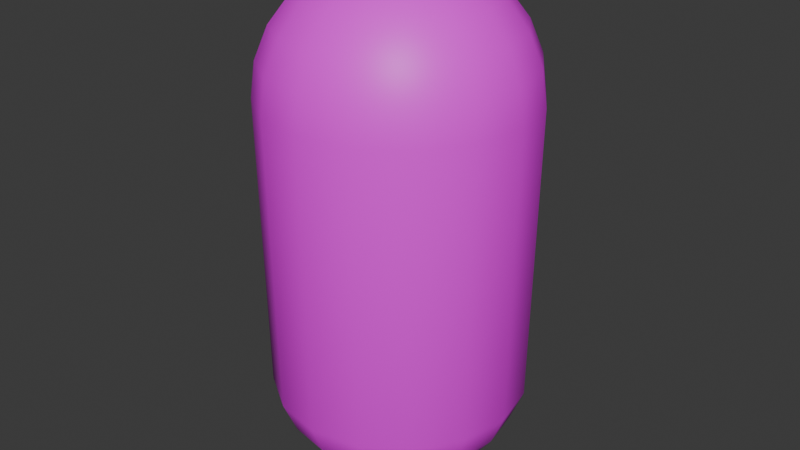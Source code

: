# Source: hw10_durg.blend  (saved by Blender 4.4.32; exported with 4.5.12 LTS)
import bpy
from mathutils import Matrix  # noqa: F401  (used for matrix-valued properties, if any)

bpy.ops.wm.read_factory_settings(use_empty=True)
scene = bpy.context.scene
scene.name = 'Scene'

# ---- collections
col_collection = bpy.data.collections.new('Collection'); scene.collection.children.link(col_collection)

# ---- images (referenced by path relative to the original .blend; pixels are not part of the script)
import os
ASSET_DIR = os.environ.get("B2B_ASSET_DIR", "")  # directory of the original .blend (textures are referenced by path, not embedded)
HERE = os.path.dirname(os.path.abspath(__file__))  # packed textures are extracted next to this script under _unpacked/

def load_image(name, relpath, width, height, colorspace="sRGB"):
    """Load a texture the original file referenced (path relative to the .blend, or extracted next to this script)."""
    p = next((c for c in (os.path.join(HERE, relpath), os.path.join(ASSET_DIR, relpath)) if relpath and os.path.exists(c)), "")
    if p:
        img = bpy.data.images.load(p, check_existing=True)
        img.name = name
    else:  # same state as the original file: an image datablock whose file is absent (Cycles renders it pink)
        img = bpy.data.images.new(name, width, height)
        img.source = "FILE"
        img.filepath = "//" + (relpath or name)
    img.colorspace_settings.name = colorspace
    return img
img_skin1 = load_image('skin1', 'skin1.png', 1024, 1024, 'sRGB')

# ---- materials (node trees are filled in below, after node groups)
mat_skin1 = bpy.data.materials.new('skin1')
mat_material_001 = bpy.data.materials.new('Material.001')
mat_material_001.diffuse_color = (0.5568, 0.4796, 0.07687, 1.0)

# ---- material node trees
mat_skin1.use_nodes = True; mat_skin1.node_tree.nodes.clear()
_N = mat_skin1.node_tree.nodes; _L = mat_skin1.node_tree.links
n0 = _N.new('ShaderNodeBsdfPrincipled'); n0.name = 'Principled BSDF'; n0.location = (10, 300)
n1 = _N.new('ShaderNodeOutputMaterial'); n1.name = 'Material Output'; n1.location = (300, 300)
n2 = _N.new('ShaderNodeTexImage'); n2.name = 'Image Texture'; n2.location = (-440, 210)
n2.label = 'BASE COLOR'
n2.image = img_skin1
_L.new(n0.outputs[0], n1.inputs[0])
_L.new(n2.outputs[0], n0.inputs[0])
n1.is_active_output = True
mat_material_001.use_nodes = True; mat_material_001.node_tree.nodes.clear()
_N = mat_material_001.node_tree.nodes; _L = mat_material_001.node_tree.links
n0 = _N.new('ShaderNodeBsdfPrincipled'); n0.name = 'Principled BSDF'; n0.location = (10, 300)
n0.inputs[0].default_value = (0.5568, 0.4796, 0.07687, 1.0)
n0.inputs[2].default_value = 0.0
n1 = _N.new('ShaderNodeOutputMaterial'); n1.name = 'Material Output'; n1.location = (300, 300)
_L.new(n0.outputs[0], n1.inputs[0])
n1.is_active_output = True

# ---- world
world_world = bpy.data.worlds.new('World'); scene.world = world_world
world_world.use_nodes = True; world_world.node_tree.nodes.clear()
_N = world_world.node_tree.nodes; _L = world_world.node_tree.links
n0 = _N.new('ShaderNodeOutputWorld'); n0.name = 'World Output'; n0.location = (300, 300)
n1 = _N.new('ShaderNodeBackground'); n1.name = 'Background'; n1.location = (10, 300)
n1.inputs[0].default_value = (0.05088, 0.05088, 0.05088, 1.0)
_L.new(n1.outputs[0], n0.inputs[0])
n0.is_active_output = True
world_world.color = (0.05088, 0.05088, 0.05088)
world_world.sun_shadow_jitter_overblur = 0.0

# ---- meshes
me_sphere = bpy.data.meshes.new('Sphere')
me_sphere.from_pydata([(-1.969e-08, 0.11, 0.7972), (-1.969e-08, 0.2125, 0.7548), (-1.969e-08, 0.368, 0.5992), (-1.969e-08, 0.4105, 0.4968), (-1.969e-08, 0.425, 0.3868), (-1.969e-08, 0.4105, -0.5732), (-1.969e-08, 0.368, -0.6756), (-1.969e-08, 0.2125, -0.8312), (-1.969e-08, 0.11, -0.8736), (0.04209, 0.1016, 0.7972), (0.08131, 0.1963, 0.7548), (0.115, 0.2776, 0.6873), (0.1408, 0.34, 0.5992), (0.1571, 0.3792, 0.4968), (0.1626, 0.3926, 0.3868), (0.1571, 0.3792, -0.5732), (0.1408, 0.34, -0.6756), (0.115, 0.2776, -0.7637), (0.08131, 0.1963, -0.8312), (0.04209, 0.1016, -0.8736), (-1.969e-08, -3.017e-08, 0.8117), (-1.969e-08, -3.017e-08, 0.8117), (-1.969e-08, -3.017e-08, 0.8117), (-1.969e-08, -3.017e-08, 0.8117), (-1.969e-08, -3.017e-08, 0.8117), (-1.969e-08, -3.017e-08, 0.8117), (-1.969e-08, -3.017e-08, 0.8117), (-1.969e-08, -3.017e-08, 0.8117), (-1.969e-08, -3.017e-08, 0.8117), (-1.969e-08, -3.017e-08, 0.8117), (-1.969e-08, -3.017e-08, 0.8117), (-1.969e-08, -3.017e-08, 0.8117), (-1.969e-08, -3.017e-08, 0.8117), (-1.969e-08, -3.017e-08, 0.8117), (-1.969e-08, -3.017e-08, 0.8117), (-1.969e-08, -3.017e-08, 0.8117), (0.07777, 0.07777, 0.7972), (0.1502, 0.1502, 0.7548), (0.2125, 0.2125, 0.6873), (0.2602, 0.2602, 0.5992), (0.2903, 0.2903, 0.4968), (0.3005, 0.3005, 0.3868), (0.2903, 0.2903, -0.5732), (0.2602, 0.2602, -0.6756), (0.2125, 0.2125, -0.7637), (0.1502, 0.1502, -0.8312), (0.07777, 0.07777, -0.8736), (0.1016, 0.04209, 0.7972), (0.1963, 0.08131, 0.7548), (0.2776, 0.115, 0.6873), (0.34, 0.1408, 0.5992), (0.3792, 0.1571, 0.4968), (0.3926, 0.1626, 0.3868), (0.3792, 0.1571, -0.5732), (0.34, 0.1408, -0.6756), (0.2776, 0.115, -0.7637), (0.1963, 0.08131, -0.8312), (0.1016, 0.04209, -0.8736), (0.11, -4.6e-08, 0.7972), (0.2125, -6.183e-08, 0.7548), (0.3005, -6.816e-08, 0.6873), (0.368, -8.083e-08, 0.5992), (0.4105, -9.349e-08, 0.4968), (0.425, -9.349e-08, 0.3868), (0.4105, -9.349e-08, -0.5732), (0.368, -8.083e-08, -0.6756), (0.3005, -6.816e-08, -0.7637), (0.2125, -6.183e-08, -0.8312), (0.11, -4.6e-08, -0.8736), (0.1016, -0.04209, 0.7972), (0.1963, -0.08131, 0.7548), (0.2776, -0.115, 0.6873), (0.34, -0.1408, 0.5992), (0.3792, -0.1571, 0.4968), (0.3926, -0.1626, 0.3868), (0.3792, -0.1571, -0.5732), (0.34, -0.1408, -0.6756), (0.2776, -0.115, -0.7637), (0.1963, -0.08131, -0.8312), (0.1016, -0.04209, -0.8736), (0.07777, -0.07777, 0.7972), (0.1502, -0.1502, 0.7548), (0.2125, -0.2125, 0.6873), (0.2602, -0.2602, 0.5992), (0.2903, -0.2903, 0.4968), (0.3005, -0.3005, 0.3868), (0.2903, -0.2903, -0.5732), (0.2602, -0.2602, -0.6756), (0.2125, -0.2125, -0.7637), (0.1502, -0.1502, -0.8312), (0.07777, -0.07777, -0.8736), (0.04209, -0.1016, 0.7972), (0.08131, -0.1963, 0.7548), (0.115, -0.2776, 0.6873), (0.1408, -0.34, 0.5992), (0.1571, -0.3792, 0.4968), (0.1626, -0.3926, 0.3868), (0.1571, -0.3792, -0.5732), (0.1408, -0.34, -0.6756), (0.115, -0.2776, -0.7637), (0.08131, -0.1963, -0.8312), (0.04209, -0.1016, -0.8736), (-4.819e-08, -0.11, 0.7972), (-9.568e-08, -0.2125, 0.7548), (-1.147e-07, -0.3005, 0.6873), (-1.21e-07, -0.368, 0.5992), (-1.083e-07, -0.4105, 0.4968), (-1.717e-07, -0.425, 0.3868), (-1.083e-07, -0.4105, -0.5732), (-1.21e-07, -0.368, -0.6756), (-1.147e-07, -0.3005, -0.7637), (-9.568e-08, -0.2125, -0.8312), (-4.819e-08, -0.11, -0.8736), (-0.04209, -0.1016, 0.7972), (-0.08131, -0.1963, 0.7548), (-0.115, -0.2776, 0.6873), (-0.1408, -0.34, 0.5992), (-0.1571, -0.3792, 0.4968), (-0.1626, -0.3926, 0.3868), (-0.1571, -0.3792, -0.5732), (-0.1408, -0.34, -0.6756), (-0.115, -0.2776, -0.7637), (-0.08131, -0.1963, -0.8312), (-0.04209, -0.1016, -0.8736), (-1.969e-08, -3.017e-08, -0.8881), (-1.969e-08, -3.017e-08, -0.8881), (-1.969e-08, -3.017e-08, -0.8881), (-1.969e-08, -3.017e-08, -0.8881), (-1.969e-08, -3.017e-08, -0.8881), (-1.969e-08, -3.017e-08, -0.8881), (-1.969e-08, -3.017e-08, -0.8881), (-1.969e-08, -3.017e-08, -0.8881), (-1.969e-08, -3.017e-08, -0.8881), (-1.969e-08, -3.017e-08, -0.8881), (-1.969e-08, -3.017e-08, -0.8881), (-1.969e-08, -3.017e-08, -0.8881), (-1.969e-08, -3.017e-08, -0.8881), (-1.969e-08, -3.017e-08, -0.8881), (-1.969e-08, -3.017e-08, -0.8881), (-1.969e-08, -3.017e-08, -0.8881), (-0.07777, -0.07777, 0.7972), (-0.1502, -0.1502, 0.7548), (-0.2125, -0.2125, 0.6873), (-0.2602, -0.2602, 0.5992), (-0.2903, -0.2903, 0.4968), (-0.3005, -0.3005, 0.3868), (-0.2903, -0.2903, -0.5732), (-0.2602, -0.2602, -0.6756), (-0.2125, -0.2125, -0.7637), (-0.1502, -0.1502, -0.8312), (-0.07777, -0.07777, -0.8736), (-0.1016, -0.04209, 0.7972), (-0.1963, -0.08131, 0.7548), (-0.2776, -0.115, 0.6873), (-0.34, -0.1408, 0.5992), (-0.3792, -0.1571, 0.4968), (-0.3926, -0.1626, 0.3868), (-0.3792, -0.1571, -0.5732), (-0.34, -0.1408, -0.6756), (-0.2776, -0.115, -0.7637), (-0.1963, -0.08131, -0.8312), (-0.1016, -0.04209, -0.8736), (-0.11, 1.099e-08, 0.7972), (-0.11, 1.099e-08, 0.7972), (-0.2125, 7.748e-08, 0.7548), (-0.2125, 7.748e-08, 0.7548), (-0.3005, 1.091e-07, 0.6873), (-0.3005, 1.091e-07, 0.6873), (-0.368, 8.382e-08, 0.5992), (-0.368, 8.382e-08, 0.5992), (-0.4105, 1.091e-07, 0.4968), (-0.4105, 1.091e-07, 0.4968), (-0.425, 1.851e-07, 0.3868), (-0.425, 1.851e-07, 0.3868), (-0.4105, 1.091e-07, -0.5732), (-0.4105, 1.091e-07, -0.5732), (-0.368, 8.382e-08, -0.6756), (-0.368, 8.382e-08, -0.6756), (-0.3005, 1.091e-07, -0.7637), (-0.3005, 1.091e-07, -0.7637), (-0.2125, 7.748e-08, -0.8312), (-0.2125, 7.748e-08, -0.8312), (-0.11, 1.099e-08, -0.8736), (-0.11, 1.099e-08, -0.8736), (-0.1016, 0.04209, 0.7972), (-0.1963, 0.08131, 0.7548), (-0.2776, 0.115, 0.6873), (-0.34, 0.1408, 0.5992), (-0.3792, 0.1571, 0.4968), (-0.3926, 0.1626, 0.3868), (-0.3792, 0.1571, -0.5732), (-0.34, 0.1408, -0.6756), (-0.2776, 0.115, -0.7637), (-0.1963, 0.08131, -0.8312), (-0.1016, 0.04209, -0.8736), (-0.07777, 0.07777, 0.7972), (-0.1502, 0.1502, 0.7548), (-0.2125, 0.2125, 0.6873), (-0.2602, 0.2602, 0.5992), (-0.2903, 0.2903, 0.4968), (-0.3005, 0.3005, 0.3868), (-0.2903, 0.2903, -0.5732), (-0.2602, 0.2602, -0.6756), (-0.2125, 0.2125, -0.7637), (-0.1502, 0.1502, -0.8312), (-0.07777, 0.07777, -0.8736), (-0.04209, 0.1016, 0.7972), (-0.08131, 0.1963, 0.7548), (-0.115, 0.2776, 0.6873), (-0.1408, 0.34, 0.5992), (-0.1571, 0.3792, 0.4968), (-0.1626, 0.3926, 0.3868), (-0.1571, 0.3792, -0.5732), (-0.1408, 0.34, -0.6756), (-0.115, 0.2776, -0.7637), (-0.08131, 0.1963, -0.8312), (-0.04209, 0.1016, -0.8736), (1.703e-07, 0.3005, 0.6873), (1.703e-07, 0.3005, -0.7637)], [], [(4, 3, 13), (4, 13, 14), (217, 1, 10), (217, 10, 11), (7, 218, 17), (7, 17, 18), (5, 4, 14), (5, 14, 15), (2, 217, 11), (2, 11, 12), (8, 7, 18), (8, 18, 19), (0, 31, 9), (6, 5, 15), (6, 15, 16), (3, 2, 12), (3, 12, 13), (135, 8, 19), (1, 0, 9), (1, 9, 10), (218, 6, 16), (218, 16, 17), (19, 18, 45), (19, 45, 46), (9, 30, 36), (16, 15, 42), (16, 42, 43), (13, 12, 39), (13, 39, 40), (134, 19, 46), (10, 9, 36), (10, 36, 37), (17, 16, 43), (17, 43, 44), (14, 13, 40), (14, 40, 41), (11, 10, 37), (11, 37, 38), (18, 17, 44), (18, 44, 45), (15, 14, 41), (15, 41, 42), (12, 11, 38), (12, 38, 39), (38, 37, 48), (38, 48, 49), (45, 44, 55), (45, 55, 56), (42, 41, 52), (42, 52, 53), (39, 38, 49), (39, 49, 50), (46, 45, 56), (46, 56, 57), (36, 29, 47), (43, 42, 53), (43, 53, 54), (40, 39, 50), (40, 50, 51), (133, 46, 57), (37, 36, 47), (37, 47, 48), (44, 43, 54), (44, 54, 55), (41, 40, 51), (41, 51, 52), (132, 57, 68), (48, 47, 58), (48, 58, 59), (55, 54, 65), (55, 65, 66), (52, 51, 62), (52, 62, 63), (49, 48, 59), (49, 59, 60), (56, 55, 66), (56, 66, 67), (53, 52, 63), (53, 63, 64), (50, 49, 60), (50, 60, 61), (57, 56, 67), (57, 67, 68), (47, 28, 58), (54, 53, 64), (54, 64, 65), (51, 50, 61), (51, 61, 62), (61, 60, 71), (61, 71, 72), (68, 67, 78), (68, 78, 79), (58, 27, 69), (65, 64, 75), (65, 75, 76), (62, 61, 72), (62, 72, 73), (131, 68, 79), (59, 58, 69), (59, 69, 70), (66, 65, 76), (66, 76, 77), (63, 62, 73), (63, 73, 74), (60, 59, 70), (60, 70, 71), (67, 66, 77), (67, 77, 78), (64, 63, 74), (64, 74, 75), (71, 70, 81), (71, 81, 82), (78, 77, 88), (78, 88, 89), (75, 74, 85), (75, 85, 86), (72, 71, 82), (72, 82, 83), (79, 78, 89), (79, 89, 90), (69, 26, 80), (76, 75, 86), (76, 86, 87), (73, 72, 83), (73, 83, 84), (130, 79, 90), (70, 69, 80), (70, 80, 81), (77, 76, 87), (77, 87, 88), (74, 73, 84), (74, 84, 85), (84, 83, 94), (84, 94, 95), (129, 90, 101), (81, 80, 91), (81, 91, 92), (88, 87, 98), (88, 98, 99), (85, 84, 95), (85, 95, 96), (82, 81, 92), (82, 92, 93), (89, 88, 99), (89, 99, 100), (86, 85, 96), (86, 96, 97), (83, 82, 93), (83, 93, 94), (90, 89, 100), (90, 100, 101), (80, 25, 91), (87, 86, 97), (87, 97, 98), (94, 93, 104), (94, 104, 105), (101, 100, 111), (101, 111, 112), (91, 24, 102), (98, 97, 108), (98, 108, 109), (95, 94, 105), (95, 105, 106), (128, 101, 112), (92, 91, 102), (92, 102, 103), (99, 98, 109), (99, 109, 110), (96, 95, 106), (96, 106, 107), (93, 92, 103), (93, 103, 104), (100, 99, 110), (100, 110, 111), (97, 96, 107), (97, 107, 108), (107, 106, 117), (107, 117, 118), (104, 103, 114), (104, 114, 115), (111, 110, 121), (111, 121, 122), (108, 107, 118), (108, 118, 119), (105, 104, 115), (105, 115, 116), (112, 111, 122), (112, 122, 123), (102, 23, 113), (109, 108, 119), (109, 119, 120), (106, 105, 116), (106, 116, 117), (127, 112, 123), (103, 102, 113), (103, 113, 114), (110, 109, 120), (110, 120, 121), (117, 116, 143), (117, 143, 144), (126, 123, 150), (114, 113, 140), (114, 140, 141), (121, 120, 147), (121, 147, 148), (118, 117, 144), (118, 144, 145), (115, 114, 141), (115, 141, 142), (122, 121, 148), (122, 148, 149), (119, 118, 145), (119, 145, 146), (116, 115, 142), (116, 142, 143), (123, 122, 149), (123, 149, 150), (113, 22, 140), (120, 119, 146), (120, 146, 147), (146, 145, 156), (146, 156, 157), (143, 142, 153), (143, 153, 154), (150, 149, 160), (150, 160, 161), (140, 21, 151), (147, 146, 157), (147, 157, 158), (144, 143, 154), (144, 154, 155), (125, 150, 161), (141, 140, 151), (141, 151, 152), (148, 147, 158), (148, 158, 159), (145, 144, 155), (145, 155, 156), (142, 141, 152), (142, 152, 153), (149, 148, 159), (149, 159, 160), (156, 155, 170), (156, 170, 172), (153, 152, 164), (153, 164, 166), (160, 159, 178), (160, 178, 180), (157, 156, 172), (157, 172, 174), (154, 153, 166), (154, 166, 168), (161, 160, 180), (161, 180, 182), (151, 20, 162), (158, 157, 174), (158, 174, 176), (155, 154, 168), (155, 168, 170), (124, 161, 182), (152, 151, 162), (152, 162, 164), (159, 158, 176), (159, 176, 178), (177, 175, 190), (177, 190, 191), (171, 169, 187), (171, 187, 188), (139, 183, 194), (165, 163, 184), (165, 184, 185), (179, 177, 191), (179, 191, 192), (173, 171, 188), (173, 188, 189), (167, 165, 185), (167, 185, 186), (181, 179, 192), (181, 192, 193), (175, 173, 189), (175, 189, 190), (169, 167, 186), (169, 186, 187), (183, 181, 193), (183, 193, 194), (163, 35, 184), (190, 189, 200), (190, 200, 201), (187, 186, 197), (187, 197, 198), (194, 193, 204), (194, 204, 205), (184, 34, 195), (191, 190, 201), (191, 201, 202), (188, 187, 198), (188, 198, 199), (138, 194, 205), (185, 184, 195), (185, 195, 196), (192, 191, 202), (192, 202, 203), (189, 188, 199), (189, 199, 200), (186, 185, 196), (186, 196, 197), (193, 192, 203), (193, 203, 204), (203, 202, 213), (203, 213, 214), (200, 199, 210), (200, 210, 211), (197, 196, 207), (197, 207, 208), (204, 203, 214), (204, 214, 215), (201, 200, 211), (201, 211, 212), (198, 197, 208), (198, 208, 209), (205, 204, 215), (205, 215, 216), (195, 33, 206), (202, 201, 212), (202, 212, 213), (199, 198, 209), (199, 209, 210), (137, 205, 216), (196, 195, 206), (196, 206, 207), (206, 32, 0), (213, 212, 5), (213, 5, 6), (210, 209, 2), (210, 2, 3), (136, 216, 8), (207, 206, 0), (207, 0, 1), (214, 213, 6), (214, 6, 218), (211, 210, 3), (211, 3, 4), (208, 207, 1), (208, 1, 217), (215, 214, 218), (215, 218, 7), (212, 211, 4), (212, 4, 5), (209, 208, 217), (209, 217, 2), (216, 215, 7), (216, 7, 8)])
me_sphere.polygons.foreach_set('use_smooth', [True] * 352)
_uv = me_sphere.uv_layers.new(name='UVMap')
_uv.uv.foreach_set('vector', [0.25, 0.5, 0.25, 0.4167, 0.3125, 0.4167, 0.25, 0.5, 0.3125, 0.4167, 0.3125, 0.5, 0.25, 0.25, 0.25, 0.1667, 0.3125, 0.1667, 0.25, 0.25, 0.3125, 0.1667, 0.3125, 0.25, 0.25, 0.8333, 0.25, 0.75, 0.3125, 0.75, 0.25, 0.8333, 0.3125, 0.75, 0.3125, 0.8333, 0.25, 0.5833, 0.25, 0.5, 0.3125, 0.5, 0.25, 0.5833, 0.3125, 0.5, 0.3125, 0.5833, 0.25, 0.3333, 0.25, 0.25, 0.3125, 0.25, 0.25, 0.3333, 0.3125, 0.25, 0.3125, 0.3333, 0.25, 0.9167, 0.25, 0.8333, 0.3125, 0.8333, 0.25, 0.9167, 0.3125, 0.8333, 0.3125, 0.9167, 0.25, 0.08333, 0.2812, 0.0, 0.3125, 0.08333, 0.25, 0.6667, 0.25, 0.5833, 0.3125, 0.5833, 0.25, 0.6667, 0.3125, 0.5833, 0.3125, 0.6667, 0.25, 0.4167, 0.25, 0.3333, 0.3125, 0.3333, 0.25, 0.4167, 0.3125, 0.3333, 0.3125, 0.4167, 0.2813, 1.0, 0.25, 0.9167, 0.3125, 0.9167, 0.25, 0.1667, 0.25, 0.08333, 0.3125, 0.08333, 0.25, 0.1667, 0.3125, 0.08333, 0.3125, 0.1667, 0.25, 0.75, 0.25, 0.6667, 0.3125, 0.6667, 0.25, 0.75, 0.3125, 0.6667, 0.3125, 0.75, 0.3125, 0.9167, 0.3125, 0.8333, 0.375, 0.8333, 0.3125, 0.9167, 0.375, 0.8333, 0.375, 0.9167, 0.3125, 0.08333, 0.3437, 0.0, 0.375, 0.08333, 0.3125, 0.6667, 0.3125, 0.5833, 0.375, 0.5833, 0.3125, 0.6667, 0.375, 0.5833, 0.375, 0.6667, 0.3125, 0.4167, 0.3125, 0.3333, 0.375, 0.3333, 0.3125, 0.4167, 0.375, 0.3333, 0.375, 0.4167, 0.3438, 1.0, 0.3125, 0.9167, 0.375, 0.9167, 0.3125, 0.1667, 0.3125, 0.08333, 0.375, 0.08333, 0.3125, 0.1667, 0.375, 0.08333, 0.375, 0.1667, 0.3125, 0.75, 0.3125, 0.6667, 0.375, 0.6667, 0.3125, 0.75, 0.375, 0.6667, 0.375, 0.75, 0.3125, 0.5, 0.3125, 0.4167, 0.375, 0.4167, 0.3125, 0.5, 0.375, 0.4167, 0.375, 0.5, 0.3125, 0.25, 0.3125, 0.1667, 0.375, 0.1667, 0.3125, 0.25, 0.375, 0.1667, 0.375, 0.25, 0.3125, 0.8333, 0.3125, 0.75, 0.375, 0.75, 0.3125, 0.8333, 0.375, 0.75, 0.375, 0.8333, 0.3125, 0.5833, 0.3125, 0.5, 0.375, 0.5, 0.3125, 0.5833, 0.375, 0.5, 0.375, 0.5833, 0.3125, 0.3333, 0.3125, 0.25, 0.375, 0.25, 0.3125, 0.3333, 0.375, 0.25, 0.375, 0.3333, 0.375, 0.25, 0.375, 0.1667, 0.4375, 0.1667, 0.375, 0.25, 0.4375, 0.1667, 0.4375, 0.25, 0.375, 0.8333, 0.375, 0.75, 0.4375, 0.75, 0.375, 0.8333, 0.4375, 0.75, 0.4375, 0.8333, 0.375, 0.5833, 0.375, 0.5, 0.4375, 0.5, 0.375, 0.5833, 0.4375, 0.5, 0.4375, 0.5833, 0.375, 0.3333, 0.375, 0.25, 0.4375, 0.25, 0.375, 0.3333, 0.4375, 0.25, 0.4375, 0.3333, 0.375, 0.9167, 0.375, 0.8333, 0.4375, 0.8333, 0.375, 0.9167, 0.4375, 0.8333, 0.4375, 0.9167, 0.375, 0.08333, 0.4062, 0.0, 0.4375, 0.08333, 0.375, 0.6667, 0.375, 0.5833, 0.4375, 0.5833, 0.375, 0.6667, 0.4375, 0.5833, 0.4375, 0.6667, 0.375, 0.4167, 0.375, 0.3333, 0.4375, 0.3333, 0.375, 0.4167, 0.4375, 0.3333, 0.4375, 0.4167, 0.4063, 1.0, 0.375, 0.9167, 0.4375, 0.9167, 0.375, 0.1667, 0.375, 0.08333, 0.4375, 0.08333, 0.375, 0.1667, 0.4375, 0.08333, 0.4375, 0.1667, 0.375, 0.75, 0.375, 0.6667, 0.4375, 0.6667, 0.375, 0.75, 0.4375, 0.6667, 0.4375, 0.75, 0.375, 0.5, 0.375, 0.4167, 0.4375, 0.4167, 0.375, 0.5, 0.4375, 0.4167, 0.4375, 0.5, 0.4688, 1.0, 0.4375, 0.9167, 0.5, 0.9167, 0.4375, 0.1667, 0.4375, 0.08333, 0.5, 0.08333, 0.4375, 0.1667, 0.5, 0.08333, 0.5, 0.1667, 0.4375, 0.75, 0.4375, 0.6667, 0.5, 0.6667, 0.4375, 0.75, 0.5, 0.6667, 0.5, 0.75, 0.4375, 0.5, 0.4375, 0.4167, 0.5, 0.4167, 0.4375, 0.5, 0.5, 0.4167, 0.5, 0.5, 0.4375, 0.25, 0.4375, 0.1667, 0.5, 0.1667, 0.4375, 0.25, 0.5, 0.1667, 0.5, 0.25, 0.4375, 0.8333, 0.4375, 0.75, 0.5, 0.75, 0.4375, 0.8333, 0.5, 0.75, 0.5, 0.8333, 0.4375, 0.5833, 0.4375, 0.5, 0.5, 0.5, 0.4375, 0.5833, 0.5, 0.5, 0.5, 0.5833, 0.4375, 0.3333, 0.4375, 0.25, 0.5, 0.25, 0.4375, 0.3333, 0.5, 0.25, 0.5, 0.3333, 0.4375, 0.9167, 0.4375, 0.8333, 0.5, 0.8333, 0.4375, 0.9167, 0.5, 0.8333, 0.5, 0.9167, 0.4375, 0.08333, 0.4687, 0.0, 0.5, 0.08333, 0.4375, 0.6667, 0.4375, 0.5833, 0.5, 0.5833, 0.4375, 0.6667, 0.5, 0.5833, 0.5, 0.6667, 0.4375, 0.4167, 0.4375, 0.3333, 0.5, 0.3333, 0.4375, 0.4167, 0.5, 0.3333, 0.5, 0.4167, 0.5, 0.3333, 0.5, 0.25, 0.5625, 0.25, 0.5, 0.3333, 0.5625, 0.25, 0.5625, 0.3333, 0.5, 0.9167, 0.5, 0.8333, 0.5625, 0.8333, 0.5, 0.9167, 0.5625, 0.8333, 0.5625, 0.9167, 0.5, 0.08333, 0.5312, 0.0, 0.5625, 0.08333, 0.5, 0.6667, 0.5, 0.5833, 0.5625, 0.5833, 0.5, 0.6667, 0.5625, 0.5833, 0.5625, 0.6667, 0.5, 0.4167, 0.5, 0.3333, 0.5625, 0.3333, 0.5, 0.4167, 0.5625, 0.3333, 0.5625, 0.4167, 0.5313, 1.0, 0.5, 0.9167, 0.5625, 0.9167, 0.5, 0.1667, 0.5, 0.08333, 0.5625, 0.08333, 0.5, 0.1667, 0.5625, 0.08333, 0.5625, 0.1667, 0.5, 0.75, 0.5, 0.6667, 0.5625, 0.6667, 0.5, 0.75, 0.5625, 0.6667, 0.5625, 0.75, 0.5, 0.5, 0.5, 0.4167, 0.5625, 0.4167, 0.5, 0.5, 0.5625, 0.4167, 0.5625, 0.5, 0.5, 0.25, 0.5, 0.1667, 0.5625, 0.1667, 0.5, 0.25, 0.5625, 0.1667, 0.5625, 0.25, 0.5, 0.8333, 0.5, 0.75, 0.5625, 0.75, 0.5, 0.8333, 0.5625, 0.75, 0.5625, 0.8333, 0.5, 0.5833, 0.5, 0.5, 0.5625, 0.5, 0.5, 0.5833, 0.5625, 0.5, 0.5625, 0.5833, 0.5625, 0.25, 0.5625, 0.1667, 0.625, 0.1667, 0.5625, 0.25, 0.625, 0.1667, 0.625, 0.25, 0.5625, 0.8333, 0.5625, 0.75, 0.625, 0.75, 0.5625, 0.8333, 0.625, 0.75, 0.625, 0.8333, 0.5625, 0.5833, 0.5625, 0.5, 0.625, 0.5, 0.5625, 0.5833, 0.625, 0.5, 0.625, 0.5833, 0.5625, 0.3333, 0.5625, 0.25, 0.625, 0.25, 0.5625, 0.3333, 0.625, 0.25, 0.625, 0.3333, 0.5625, 0.9167, 0.5625, 0.8333, 0.625, 0.8333, 0.5625, 0.9167, 0.625, 0.8333, 0.625, 0.9167, 0.5625, 0.08333, 0.5938, 0.0, 0.625, 0.08333, 0.5625, 0.6667, 0.5625, 0.5833, 0.625, 0.5833, 0.5625, 0.6667, 0.625, 0.5833, 0.625, 0.6667, 0.5625, 0.4167, 0.5625, 0.3333, 0.625, 0.3333, 0.5625, 0.4167, 0.625, 0.3333, 0.625, 0.4167, 0.5938, 1.0, 0.5625, 0.9167, 0.625, 0.9167, 0.5625, 0.1667, 0.5625, 0.08333, 0.625, 0.08333, 0.5625, 0.1667, 0.625, 0.08333, 0.625, 0.1667, 0.5625, 0.75, 0.5625, 0.6667, 0.625, 0.6667, 0.5625, 0.75, 0.625, 0.6667, 0.625, 0.75, 0.5625, 0.5, 0.5625, 0.4167, 0.625, 0.4167, 0.5625, 0.5, 0.625, 0.4167, 0.625, 0.5, 0.625, 0.4167, 0.625, 0.3333, 0.6875, 0.3333, 0.625, 0.4167, 0.6875, 0.3333, 0.6875, 0.4167, 0.6563, 1.0, 0.625, 0.9167, 0.6875, 0.9167, 0.625, 0.1667, 0.625, 0.08333, 0.6875, 0.08333, 0.625, 0.1667, 0.6875, 0.08333, 0.6875, 0.1667, 0.625, 0.75, 0.625, 0.6667, 0.6875, 0.6667, 0.625, 0.75, 0.6875, 0.6667, 0.6875, 0.75, 0.625, 0.5, 0.625, 0.4167, 0.6875, 0.4167, 0.625, 0.5, 0.6875, 0.4167, 0.6875, 0.5, 0.625, 0.25, 0.625, 0.1667, 0.6875, 0.1667, 0.625, 0.25, 0.6875, 0.1667, 0.6875, 0.25, 0.625, 0.8333, 0.625, 0.75, 0.6875, 0.75, 0.625, 0.8333, 0.6875, 0.75, 0.6875, 0.8333, 0.625, 0.5833, 0.625, 0.5, 0.6875, 0.5, 0.625, 0.5833, 0.6875, 0.5, 0.6875, 0.5833, 0.625, 0.3333, 0.625, 0.25, 0.6875, 0.25, 0.625, 0.3333, 0.6875, 0.25, 0.6875, 0.3333, 0.625, 0.9167, 0.625, 0.8333, 0.6875, 0.8333, 0.625, 0.9167, 0.6875, 0.8333, 0.6875, 0.9167, 0.625, 0.08333, 0.6562, 0.0, 0.6875, 0.08333, 0.625, 0.6667, 0.625, 0.5833, 0.6875, 0.5833, 0.625, 0.6667, 0.6875, 0.5833, 0.6875, 0.6667, 0.6875, 0.3333, 0.6875, 0.25, 0.75, 0.25, 0.6875, 0.3333, 0.75, 0.25, 0.75, 0.3333, 0.6875, 0.9167, 0.6875, 0.8333, 0.75, 0.8333, 0.6875, 0.9167, 0.75, 0.8333, 0.75, 0.9167, 0.6875, 0.08333, 0.7188, 0.0, 0.75, 0.08333, 0.6875, 0.6667, 0.6875, 0.5833, 0.75, 0.5833, 0.6875, 0.6667, 0.75, 0.5833, 0.75, 0.6667, 0.6875, 0.4167, 0.6875, 0.3333, 0.75, 0.3333, 0.6875, 0.4167, 0.75, 0.3333, 0.75, 0.4167, 0.7188, 1.0, 0.6875, 0.9167, 0.75, 0.9167, 0.6875, 0.1667, 0.6875, 0.08333, 0.75, 0.08333, 0.6875, 0.1667, 0.75, 0.08333, 0.75, 0.1667, 0.6875, 0.75, 0.6875, 0.6667, 0.75, 0.6667, 0.6875, 0.75, 0.75, 0.6667, 0.75, 0.75, 0.6875, 0.5, 0.6875, 0.4167, 0.75, 0.4167, 0.6875, 0.5, 0.75, 0.4167, 0.75, 0.5, 0.6875, 0.25, 0.6875, 0.1667, 0.75, 0.1667, 0.6875, 0.25, 0.75, 0.1667, 0.75, 0.25, 0.6875, 0.8333, 0.6875, 0.75, 0.75, 0.75, 0.6875, 0.8333, 0.75, 0.75, 0.75, 0.8333, 0.6875, 0.5833, 0.6875, 0.5, 0.75, 0.5, 0.6875, 0.5833, 0.75, 0.5, 0.75, 0.5833, 0.75, 0.5, 0.75, 0.4167, 0.8125, 0.4167, 0.75, 0.5, 0.8125, 0.4167, 0.8125, 0.5, 0.75, 0.25, 0.75, 0.1667, 0.8125, 0.1667, 0.75, 0.25, 0.8125, 0.1667, 0.8125, 0.25, 0.75, 0.8333, 0.75, 0.75, 0.8125, 0.75, 0.75, 0.8333, 0.8125, 0.75, 0.8125, 0.8333, 0.75, 0.5833, 0.75, 0.5, 0.8125, 0.5, 0.75, 0.5833, 0.8125, 0.5, 0.8125, 0.5833, 0.75, 0.3333, 0.75, 0.25, 0.8125, 0.25, 0.75, 0.3333, 0.8125, 0.25, 0.8125, 0.3333, 0.75, 0.9167, 0.75, 0.8333, 0.8125, 0.8333, 0.75, 0.9167, 0.8125, 0.8333, 0.8125, 0.9167, 0.75, 0.08333, 0.7812, 0.0, 0.8125, 0.08333, 0.75, 0.6667, 0.75, 0.5833, 0.8125, 0.5833, 0.75, 0.6667, 0.8125, 0.5833, 0.8125, 0.6667, 0.75, 0.4167, 0.75, 0.3333, 0.8125, 0.3333, 0.75, 0.4167, 0.8125, 0.3333, 0.8125, 0.4167, 0.7813, 1.0, 0.75, 0.9167, 0.8125, 0.9167, 0.75, 0.1667, 0.75, 0.08333, 0.8125, 0.08333, 0.75, 0.1667, 0.8125, 0.08333, 0.8125, 0.1667, 0.75, 0.75, 0.75, 0.6667, 0.8125, 0.6667, 0.75, 0.75, 0.8125, 0.6667, 0.8125, 0.75, 0.8125, 0.4167, 0.8125, 0.3333, 0.875, 0.3333, 0.8125, 0.4167, 0.875, 0.3333, 0.875, 0.4167, 0.8438, 1.0, 0.8125, 0.9167, 0.875, 0.9167, 0.8125, 0.1667, 0.8125, 0.08333, 0.875, 0.08333, 0.8125, 0.1667, 0.875, 0.08333, 0.875, 0.1667, 0.8125, 0.75, 0.8125, 0.6667, 0.875, 0.6667, 0.8125, 0.75, 0.875, 0.6667, 0.875, 0.75, 0.8125, 0.5, 0.8125, 0.4167, 0.875, 0.4167, 0.8125, 0.5, 0.875, 0.4167, 0.875, 0.5, 0.8125, 0.25, 0.8125, 0.1667, 0.875, 0.1667, 0.8125, 0.25, 0.875, 0.1667, 0.875, 0.25, 0.8125, 0.8333, 0.8125, 0.75, 0.875, 0.75, 0.8125, 0.8333, 0.875, 0.75, 0.875, 0.8333, 0.8125, 0.5833, 0.8125, 0.5, 0.875, 0.5, 0.8125, 0.5833, 0.875, 0.5, 0.875, 0.5833, 0.8125, 0.3333, 0.8125, 0.25, 0.875, 0.25, 0.8125, 0.3333, 0.875, 0.25, 0.875, 0.3333, 0.8125, 0.9167, 0.8125, 0.8333, 0.875, 0.8333, 0.8125, 0.9167, 0.875, 0.8333, 0.875, 0.9167, 0.8125, 0.08333, 0.8438, 0.0, 0.875, 0.08333, 0.8125, 0.6667, 0.8125, 0.5833, 0.875, 0.5833, 0.8125, 0.6667, 0.875, 0.5833, 0.875, 0.6667, 0.875, 0.5833, 0.875, 0.5, 0.9375, 0.5, 0.875, 0.5833, 0.9375, 0.5, 0.9375, 0.5833, 0.875, 0.3333, 0.875, 0.25, 0.9375, 0.25, 0.875, 0.3333, 0.9375, 0.25, 0.9375, 0.3333, 0.875, 0.9167, 0.875, 0.8333, 0.9375, 0.8333, 0.875, 0.9167, 0.9375, 0.8333, 0.9375, 0.9167, 0.875, 0.08333, 0.9062, 0.0, 0.9375, 0.08333, 0.875, 0.6667, 0.875, 0.5833, 0.9375, 0.5833, 0.875, 0.6667, 0.9375, 0.5833, 0.9375, 0.6667, 0.875, 0.4167, 0.875, 0.3333, 0.9375, 0.3333, 0.875, 0.4167, 0.9375, 0.3333, 0.9375, 0.4167, 0.9063, 1.0, 0.875, 0.9167, 0.9375, 0.9167, 0.875, 0.1667, 0.875, 0.08333, 0.9375, 0.08333, 0.875, 0.1667, 0.9375, 0.08333, 0.9375, 0.1667, 0.875, 0.75, 0.875, 0.6667, 0.9375, 0.6667, 0.875, 0.75, 0.9375, 0.6667, 0.9375, 0.75, 0.875, 0.5, 0.875, 0.4167, 0.9375, 0.4167, 0.875, 0.5, 0.9375, 0.4167, 0.9375, 0.5, 0.875, 0.25, 0.875, 0.1667, 0.9375, 0.1667, 0.875, 0.25, 0.9375, 0.1667, 0.9375, 0.25, 0.875, 0.8333, 0.875, 0.75, 0.9375, 0.75, 0.875, 0.8333, 0.9375, 0.75, 0.9375, 0.8333, 0.9375, 0.5, 0.9375, 0.4167, 1.0, 0.4167, 0.9375, 0.5, 1.0, 0.4167, 1.0, 0.5, 0.9375, 0.25, 0.9375, 0.1667, 1.0, 0.1667, 0.9375, 0.25, 1.0, 0.1667, 1.0, 0.25, 0.9375, 0.8333, 0.9375, 0.75, 1.0, 0.75, 0.9375, 0.8333, 1.0, 0.75, 1.0, 0.8333, 0.9375, 0.5833, 0.9375, 0.5, 1.0, 0.5, 0.9375, 0.5833, 1.0, 0.5, 1.0, 0.5833, 0.9375, 0.3333, 0.9375, 0.25, 1.0, 0.25, 0.9375, 0.3333, 1.0, 0.25, 1.0, 0.3333, 0.9375, 0.9167, 0.9375, 0.8333, 1.0, 0.8333, 0.9375, 0.9167, 1.0, 0.8333, 1.0, 0.9167, 0.9375, 0.08333, 0.9688, 0.0, 1.0, 0.08333, 0.9375, 0.6667, 0.9375, 0.5833, 1.0, 0.5833, 0.9375, 0.6667, 1.0, 0.5833, 1.0, 0.6667, 0.9375, 0.4167, 0.9375, 0.3333, 1.0, 0.3333, 0.9375, 0.4167, 1.0, 0.3333, 1.0, 0.4167, 0.9688, 1.0, 0.9375, 0.9167, 1.0, 0.9167, 0.9375, 0.1667, 0.9375, 0.08333, 1.0, 0.08333, 0.9375, 0.1667, 1.0, 0.08333, 1.0, 0.1667, 0.9375, 0.75, 0.9375, 0.6667, 1.0, 0.6667, 0.9375, 0.75, 1.0, 0.6667, 1.0, 0.75, 0.0, 0.6667, 0.0, 0.5833, 0.0625, 0.5833, 0.0, 0.6667, 0.0625, 0.5833, 0.0625, 0.6667, 0.0, 0.4167, 0.0, 0.3333, 0.0625, 0.3333, 0.0, 0.4167, 0.0625, 0.3333, 0.0625, 0.4167, 0.03125, 1.0, 0.0, 0.9167, 0.0625, 0.9167, 0.0, 0.1667, 0.0, 0.08333, 0.0625, 0.08333, 0.0, 0.1667, 0.0625, 0.08333, 0.0625, 0.1667, 0.0, 0.75, 0.0, 0.6667, 0.0625, 0.6667, 0.0, 0.75, 0.0625, 0.6667, 0.0625, 0.75, 0.0, 0.5, 0.0, 0.4167, 0.0625, 0.4167, 0.0, 0.5, 0.0625, 0.4167, 0.0625, 0.5, 0.0, 0.25, 0.0, 0.1667, 0.0625, 0.1667, 0.0, 0.25, 0.0625, 0.1667, 0.0625, 0.25, 0.0, 0.8333, 0.0, 0.75, 0.0625, 0.75, 0.0, 0.8333, 0.0625, 0.75, 0.0625, 0.8333, 0.0, 0.5833, 0.0, 0.5, 0.0625, 0.5, 0.0, 0.5833, 0.0625, 0.5, 0.0625, 0.5833, 0.0, 0.3333, 0.0, 0.25, 0.0625, 0.25, 0.0, 0.3333, 0.0625, 0.25, 0.0625, 0.3333, 0.0, 0.9167, 0.0, 0.8333, 0.0625, 0.8333, 0.0, 0.9167, 0.0625, 0.8333, 0.0625, 0.9167, 0.0, 0.08333, 0.03125, 0.0, 0.0625, 0.08333, 0.0625, 0.5833, 0.0625, 0.5, 0.125, 0.5, 0.0625, 0.5833, 0.125, 0.5, 0.125, 0.5833, 0.0625, 0.3333, 0.0625, 0.25, 0.125, 0.25, 0.0625, 0.3333, 0.125, 0.25, 0.125, 0.3333, 0.0625, 0.9167, 0.0625, 0.8333, 0.125, 0.8333, 0.0625, 0.9167, 0.125, 0.8333, 0.125, 0.9167, 0.0625, 0.08333, 0.09375, 0.0, 0.125, 0.08333, 0.0625, 0.6667, 0.0625, 0.5833, 0.125, 0.5833, 0.0625, 0.6667, 0.125, 0.5833, 0.125, 0.6667, 0.0625, 0.4167, 0.0625, 0.3333, 0.125, 0.3333, 0.0625, 0.4167, 0.125, 0.3333, 0.125, 0.4167, 0.09375, 1.0, 0.0625, 0.9167, 0.125, 0.9167, 0.0625, 0.1667, 0.0625, 0.08333, 0.125, 0.08333, 0.0625, 0.1667, 0.125, 0.08333, 0.125, 0.1667, 0.0625, 0.75, 0.0625, 0.6667, 0.125, 0.6667, 0.0625, 0.75, 0.125, 0.6667, 0.125, 0.75, 0.0625, 0.5, 0.0625, 0.4167, 0.125, 0.4167, 0.0625, 0.5, 0.125, 0.4167, 0.125, 0.5, 0.0625, 0.25, 0.0625, 0.1667, 0.125, 0.1667, 0.0625, 0.25, 0.125, 0.1667, 0.125, 0.25, 0.0625, 0.8333, 0.0625, 0.75, 0.125, 0.75, 0.0625, 0.8333, 0.125, 0.75, 0.125, 0.8333, 0.125, 0.75, 0.125, 0.6667, 0.1875, 0.6667, 0.125, 0.75, 0.1875, 0.6667, 0.1875, 0.75, 0.125, 0.5, 0.125, 0.4167, 0.1875, 0.4167, 0.125, 0.5, 0.1875, 0.4167, 0.1875, 0.5, 0.125, 0.25, 0.125, 0.1667, 0.1875, 0.1667, 0.125, 0.25, 0.1875, 0.1667, 0.1875, 0.25, 0.125, 0.8333, 0.125, 0.75, 0.1875, 0.75, 0.125, 0.8333, 0.1875, 0.75, 0.1875, 0.8333, 0.125, 0.5833, 0.125, 0.5, 0.1875, 0.5, 0.125, 0.5833, 0.1875, 0.5, 0.1875, 0.5833, 0.125, 0.3333, 0.125, 0.25, 0.1875, 0.25, 0.125, 0.3333, 0.1875, 0.25, 0.1875, 0.3333, 0.125, 0.9167, 0.125, 0.8333, 0.1875, 0.8333, 0.125, 0.9167, 0.1875, 0.8333, 0.1875, 0.9167, 0.125, 0.08333, 0.1562, 0.0, 0.1875, 0.08333, 0.125, 0.6667, 0.125, 0.5833, 0.1875, 0.5833, 0.125, 0.6667, 0.1875, 0.5833, 0.1875, 0.6667, 0.125, 0.4167, 0.125, 0.3333, 0.1875, 0.3333, 0.125, 0.4167, 0.1875, 0.3333, 0.1875, 0.4167, 0.1563, 1.0, 0.125, 0.9167, 0.1875, 0.9167, 0.125, 0.1667, 0.125, 0.08333, 0.1875, 0.08333, 0.125, 0.1667, 0.1875, 0.08333, 0.1875, 0.1667, 0.1875, 0.08333, 0.2188, 0.0, 0.25, 0.08333, 0.1875, 0.6667, 0.1875, 0.5833, 0.25, 0.5833, 0.1875, 0.6667, 0.25, 0.5833, 0.25, 0.6667, 0.1875, 0.4167, 0.1875, 0.3333, 0.25, 0.3333, 0.1875, 0.4167, 0.25, 0.3333, 0.25, 0.4167, 0.2188, 1.0, 0.1875, 0.9167, 0.25, 0.9167, 0.1875, 0.1667, 0.1875, 0.08333, 0.25, 0.08333, 0.1875, 0.1667, 0.25, 0.08333, 0.25, 0.1667, 0.1875, 0.75, 0.1875, 0.6667, 0.25, 0.6667, 0.1875, 0.75, 0.25, 0.6667, 0.25, 0.75, 0.1875, 0.5, 0.1875, 0.4167, 0.25, 0.4167, 0.1875, 0.5, 0.25, 0.4167, 0.25, 0.5, 0.1875, 0.25, 0.1875, 0.1667, 0.25, 0.1667, 0.1875, 0.25, 0.25, 0.1667, 0.25, 0.25, 0.1875, 0.8333, 0.1875, 0.75, 0.25, 0.75, 0.1875, 0.8333, 0.25, 0.75, 0.25, 0.8333, 0.1875, 0.5833, 0.1875, 0.5, 0.25, 0.5, 0.1875, 0.5833, 0.25, 0.5, 0.25, 0.5833, 0.1875, 0.3333, 0.1875, 0.25, 0.25, 0.25, 0.1875, 0.3333, 0.25, 0.25, 0.25, 0.3333, 0.1875, 0.9167, 0.1875, 0.8333, 0.25, 0.8333, 0.1875, 0.9167, 0.25, 0.8333, 0.25, 0.9167])
me_sphere.materials.append(mat_skin1)
me_sphere.update()
me_sphere.normals_split_custom_set([tuple(v) for v in zip(*[iter([1.106e-06, 0.9984, 0.05736, -1.142e-06, 0.967, 0.2549, 0.37, 0.8934, 0.2549, 1.106e-06, 0.9984, 0.05736, 0.37, 0.8934, 0.2549, 0.3821, 0.9224, 0.05736, -1.271e-06, 0.7151, 0.6991, -2.285e-06, 0.512, 0.859, 0.1959, 0.473, 0.859, -1.271e-06, 0.7151, 0.6991, 0.1959, 0.473, 0.859, 0.2736, 0.6606, 0.6991, 2.861e-06, 0.512, -0.859, 1.668e-06, 0.7151, -0.6991, 0.2736, 0.6606, -0.6991, 2.861e-06, 0.512, -0.859, 0.2736, 0.6606, -0.6991, 0.1959, 0.473, -0.859, -1.419e-06, 0.9802, -0.198, 1.106e-06, 0.9984, 0.05736, 0.3821, 0.9224, 0.05736, -1.419e-06, 0.9802, -0.198, 0.3821, 0.9224, 0.05736, 0.3751, 0.9056, -0.198, -1.076e-06, 0.87, 0.4931, -1.271e-06, 0.7151, 0.6991, 0.2736, 0.6606, 0.6991, -1.076e-06, 0.87, 0.4931, 0.2736, 0.6606, 0.6991, 0.3329, 0.8038, 0.4931, 5.198e-07, 0.2739, -0.9618, 2.861e-06, 0.512, -0.859, 0.1959, 0.473, -0.859, 5.198e-07, 0.2739, -0.9618, 0.1959, 0.473, -0.859, 0.1048, 0.2531, -0.9618, -1.083e-07, 0.2739, 0.9618, -9.416e-06, 2.453e-05, 1.0, 0.1048, 0.2531, 0.9618, 5.662e-07, 0.87, -0.4931, -1.419e-06, 0.9802, -0.198, 0.3751, 0.9056, -0.198, 5.662e-07, 0.87, -0.4931, 0.3751, 0.9056, -0.198, 0.3329, 0.8038, -0.4931, -1.142e-06, 0.967, 0.2549, -1.076e-06, 0.87, 0.4931, 0.3329, 0.8038, 0.4931, -1.142e-06, 0.967, 0.2549, 0.3329, 0.8038, 0.4931, 0.37, 0.8934, 0.2549, 1.712e-05, 1.897e-05, -1.0, 5.198e-07, 0.2739, -0.9618, 0.1048, 0.2531, -0.9618, -2.285e-06, 0.512, 0.859, -1.083e-07, 0.2739, 0.9618, 0.1048, 0.2531, 0.9618, -2.285e-06, 0.512, 0.859, 0.1048, 0.2531, 0.9618, 0.1959, 0.473, 0.859, 1.668e-06, 0.7151, -0.6991, 5.662e-07, 0.87, -0.4931, 0.3329, 0.8038, -0.4931, 1.668e-06, 0.7151, -0.6991, 0.3329, 0.8038, -0.4931, 0.2736, 0.6606, -0.6991, 0.1048, 0.2531, -0.9618, 0.1959, 0.473, -0.859, 0.3621, 0.3621, -0.859, 0.1048, 0.2531, -0.9618, 0.3621, 0.3621, -0.859, 0.1937, 0.1937, -0.9618, 0.1048, 0.2531, 0.9618, -2.477e-07, 2.624e-05, 1.0, 0.1937, 0.1937, 0.9618, 0.3329, 0.8038, -0.4931, 0.3751, 0.9056, -0.198, 0.6931, 0.6931, -0.198, 0.3329, 0.8038, -0.4931, 0.6931, 0.6931, -0.198, 0.6152, 0.6152, -0.4931, 0.37, 0.8934, 0.2549, 0.3329, 0.8038, 0.4931, 0.6152, 0.6152, 0.4931, 0.37, 0.8934, 0.2549, 0.6152, 0.6152, 0.4931, 0.6838, 0.6838, 0.2549, 2.405e-05, 1.059e-05, -1.0, 0.1048, 0.2531, -0.9618, 0.1937, 0.1937, -0.9618, 0.1959, 0.473, 0.859, 0.1048, 0.2531, 0.9618, 0.1937, 0.1937, 0.9618, 0.1959, 0.473, 0.859, 0.1937, 0.1937, 0.9618, 0.3621, 0.3621, 0.859, 0.2736, 0.6606, -0.6991, 0.3329, 0.8038, -0.4931, 0.6152, 0.6152, -0.4931, 0.2736, 0.6606, -0.6991, 0.6152, 0.6152, -0.4931, 0.5056, 0.5056, -0.6991, 0.3821, 0.9224, 0.05736, 0.37, 0.8934, 0.2549, 0.6838, 0.6838, 0.2549, 0.3821, 0.9224, 0.05736, 0.6838, 0.6838, 0.2549, 0.7059, 0.7059, 0.05736, 0.2736, 0.6606, 0.6991, 0.1959, 0.473, 0.859, 0.3621, 0.3621, 0.859, 0.2736, 0.6606, 0.6991, 0.3621, 0.3621, 0.859, 0.5056, 0.5056, 0.6991, 0.1959, 0.473, -0.859, 0.2736, 0.6606, -0.6991, 0.5056, 0.5056, -0.6991, 0.1959, 0.473, -0.859, 0.5056, 0.5056, -0.6991, 0.3621, 0.3621, -0.859, 0.3751, 0.9056, -0.198, 0.3821, 0.9224, 0.05736, 0.7059, 0.7059, 0.05736, 0.3751, 0.9056, -0.198, 0.7059, 0.7059, 0.05736, 0.6931, 0.6931, -0.198, 0.3329, 0.8038, 0.4931, 0.2736, 0.6606, 0.6991, 0.5056, 0.5056, 0.6991, 0.3329, 0.8038, 0.4931, 0.5056, 0.5056, 0.6991, 0.6152, 0.6152, 0.4931, 0.5056, 0.5056, 0.6991, 0.3621, 0.3621, 0.859, 0.473, 0.1959, 0.859, 0.5056, 0.5056, 0.6991, 0.473, 0.1959, 0.859, 0.6606, 0.2736, 0.6991, 0.3621, 0.3621, -0.859, 0.5056, 0.5056, -0.6991, 0.6606, 0.2736, -0.6991, 0.3621, 0.3621, -0.859, 0.6606, 0.2736, -0.6991, 0.473, 0.1959, -0.859, 0.6931, 0.6931, -0.198, 0.7059, 0.7059, 0.05736, 0.9224, 0.3821, 0.05736, 0.6931, 0.6931, -0.198, 0.9224, 0.3821, 0.05736, 0.9056, 0.3751, -0.198, 0.6152, 0.6152, 0.4931, 0.5056, 0.5056, 0.6991, 0.6606, 0.2736, 0.6991, 0.6152, 0.6152, 0.4931, 0.6606, 0.2736, 0.6991, 0.8038, 0.3329, 0.4931, 0.1937, 0.1937, -0.9618, 0.3621, 0.3621, -0.859, 0.473, 0.1959, -0.859, 0.1937, 0.1937, -0.9618, 0.473, 0.1959, -0.859, 0.2531, 0.1048, -0.9618, 0.1937, 0.1937, 0.9618, 9.781e-06, 2.402e-05, 1.0, 0.2531, 0.1048, 0.9618, 0.6152, 0.6152, -0.4931, 0.6931, 0.6931, -0.198, 0.9056, 0.3751, -0.198, 0.6152, 0.6152, -0.4931, 0.9056, 0.3751, -0.198, 0.8038, 0.3329, -0.4931, 0.6838, 0.6838, 0.2549, 0.6152, 0.6152, 0.4931, 0.8038, 0.3329, 0.4931, 0.6838, 0.6838, 0.2549, 0.8038, 0.3329, 0.4931, 0.8934, 0.37, 0.2549, 2.8e-05, 6.333e-07, -1.0, 0.1937, 0.1937, -0.9618, 0.2531, 0.1048, -0.9618, 0.3621, 0.3621, 0.859, 0.1937, 0.1937, 0.9618, 0.2531, 0.1048, 0.9618, 0.3621, 0.3621, 0.859, 0.2531, 0.1048, 0.9618, 0.473, 0.1959, 0.859, 0.5056, 0.5056, -0.6991, 0.6152, 0.6152, -0.4931, 0.8038, 0.3329, -0.4931, 0.5056, 0.5056, -0.6991, 0.8038, 0.3329, -0.4931, 0.6606, 0.2736, -0.6991, 0.7059, 0.7059, 0.05736, 0.6838, 0.6838, 0.2549, 0.8934, 0.37, 0.2549, 0.7059, 0.7059, 0.05736, 0.8934, 0.37, 0.2549, 0.9224, 0.3821, 0.05736, 2.371e-05, -9.542e-06, -1.0, 0.2531, 0.1048, -0.9618, 0.2739, -4.602e-07, -0.9618, 0.473, 0.1959, 0.859, 0.2531, 0.1048, 0.9618, 0.2739, 3.82e-07, 0.9618, 0.473, 0.1959, 0.859, 0.2739, 3.82e-07, 0.9618, 0.512, 2.782e-06, 0.859, 0.6606, 0.2736, -0.6991, 0.8038, 0.3329, -0.4931, 0.87, -9.601e-07, -0.4931, 0.6606, 0.2736, -0.6991, 0.87, -9.601e-07, -0.4931, 0.7151, -1.529e-06, -0.6991, 0.9224, 0.3821, 0.05736, 0.8934, 0.37, 0.2549, 0.967, 6.061e-07, 0.2549, 0.9224, 0.3821, 0.05736, 0.967, 6.061e-07, 0.2549, 0.9984, -1.13e-06, 0.05736, 0.6606, 0.2736, 0.6991, 0.473, 0.1959, 0.859, 0.512, 2.782e-06, 0.859, 0.6606, 0.2736, 0.6991, 0.512, 2.782e-06, 0.859, 0.7151, 1.28e-06, 0.6991, 0.473, 0.1959, -0.859, 0.6606, 0.2736, -0.6991, 0.7151, -1.529e-06, -0.6991, 0.473, 0.1959, -0.859, 0.7151, -1.529e-06, -0.6991, 0.512, -2.908e-06, -0.859, 0.9056, 0.3751, -0.198, 0.9224, 0.3821, 0.05736, 0.9984, -1.13e-06, 0.05736, 0.9056, 0.3751, -0.198, 0.9984, -1.13e-06, 0.05736, 0.9802, 7.837e-07, -0.198, 0.8038, 0.3329, 0.4931, 0.6606, 0.2736, 0.6991, 0.7151, 1.28e-06, 0.6991, 0.8038, 0.3329, 0.4931, 0.7151, 1.28e-06, 0.6991, 0.87, 5.244e-07, 0.4931, 0.2531, 0.1048, -0.9618, 0.473, 0.1959, -0.859, 0.512, -2.908e-06, -0.859, 0.2531, 0.1048, -0.9618, 0.512, -2.908e-06, -0.859, 0.2739, -4.602e-07, -0.9618, 0.2531, 0.1048, 0.9618, 1.892e-05, 1.819e-05, 1.0, 0.2739, 3.82e-07, 0.9618, 0.8038, 0.3329, -0.4931, 0.9056, 0.3751, -0.198, 0.9802, 7.837e-07, -0.198, 0.8038, 0.3329, -0.4931, 0.9802, 7.837e-07, -0.198, 0.87, -9.601e-07, -0.4931, 0.8934, 0.37, 0.2549, 0.8038, 0.3329, 0.4931, 0.87, 5.244e-07, 0.4931, 0.8934, 0.37, 0.2549, 0.87, 5.244e-07, 0.4931, 0.967, 6.061e-07, 0.2549, 0.87, 5.244e-07, 0.4931, 0.7151, 1.28e-06, 0.6991, 0.6606, -0.2736, 0.6991, 0.87, 5.244e-07, 0.4931, 0.6606, -0.2736, 0.6991, 0.8038, -0.3329, 0.4931, 0.2739, -4.602e-07, -0.9618, 0.512, -2.908e-06, -0.859, 0.473, -0.1959, -0.859, 0.2739, -4.602e-07, -0.9618, 0.473, -0.1959, -0.859, 0.2531, -0.1048, -0.9618, 0.2739, 3.82e-07, 0.9618, 2.54e-05, 9.527e-06, 1.0, 0.2531, -0.1048, 0.9618, 0.87, -9.601e-07, -0.4931, 0.9802, 7.837e-07, -0.198, 0.9056, -0.3751, -0.198, 0.87, -9.601e-07, -0.4931, 0.9056, -0.3751, -0.198, 0.8038, -0.3329, -0.4931, 0.967, 6.061e-07, 0.2549, 0.87, 5.244e-07, 0.4931, 0.8038, -0.3329, 0.4931, 0.967, 6.061e-07, 0.2549, 0.8038, -0.3329, 0.4931, 0.8934, -0.37, 0.2549, 1.819e-05, -1.815e-05, -1.0, 0.2739, -4.602e-07, -0.9618, 0.2531, -0.1048, -0.9618, 0.512, 2.782e-06, 0.859, 0.2739, 3.82e-07, 0.9618, 0.2531, -0.1048, 0.9618, 0.512, 2.782e-06, 0.859, 0.2531, -0.1048, 0.9618, 0.473, -0.1959, 0.859, 0.7151, -1.529e-06, -0.6991, 0.87, -9.601e-07, -0.4931, 0.8038, -0.3329, -0.4931, 0.7151, -1.529e-06, -0.6991, 0.8038, -0.3329, -0.4931, 0.6606, -0.2736, -0.6991, 0.9984, -1.13e-06, 0.05736, 0.967, 6.061e-07, 0.2549, 0.8934, -0.37, 0.2549, 0.9984, -1.13e-06, 0.05736, 0.8934, -0.37, 0.2549, 0.9224, -0.3821, 0.05736, 0.7151, 1.28e-06, 0.6991, 0.512, 2.782e-06, 0.859, 0.473, -0.1959, 0.859, 0.7151, 1.28e-06, 0.6991, 0.473, -0.1959, 0.859, 0.6606, -0.2736, 0.6991, 0.512, -2.908e-06, -0.859, 0.7151, -1.529e-06, -0.6991, 0.6606, -0.2736, -0.6991, 0.512, -2.908e-06, -0.859, 0.6606, -0.2736, -0.6991, 0.473, -0.1959, -0.859, 0.9802, 7.837e-07, -0.198, 0.9984, -1.13e-06, 0.05736, 0.9224, -0.3821, 0.05736, 0.9802, 7.837e-07, -0.198, 0.9224, -0.3821, 0.05736, 0.9056, -0.3751, -0.198, 0.6606, -0.2736, 0.6991, 0.473, -0.1959, 0.859, 0.3621, -0.3621, 0.859, 0.6606, -0.2736, 0.6991, 0.3621, -0.3621, 0.859, 0.5056, -0.5056, 0.6991, 0.473, -0.1959, -0.859, 0.6606, -0.2736, -0.6991, 0.5056, -0.5056, -0.6991, 0.473, -0.1959, -0.859, 0.5056, -0.5056, -0.6991, 0.3621, -0.3621, -0.859, 0.9056, -0.3751, -0.198, 0.9224, -0.3821, 0.05736, 0.7059, -0.7059, 0.05736, 0.9056, -0.3751, -0.198, 0.7059, -0.7059, 0.05736, 0.6931, -0.6931, -0.198, 0.8038, -0.3329, 0.4931, 0.6606, -0.2736, 0.6991, 0.5056, -0.5056, 0.6991, 0.8038, -0.3329, 0.4931, 0.5056, -0.5056, 0.6991, 0.6152, -0.6152, 0.4931, 0.2531, -0.1048, -0.9618, 0.473, -0.1959, -0.859, 0.3621, -0.3621, -0.859, 0.2531, -0.1048, -0.9618, 0.3621, -0.3621, -0.859, 0.1937, -0.1937, -0.9618, 0.2531, -0.1048, 0.9618, 2.551e-05, -5.569e-07, 1.0, 0.1937, -0.1937, 0.9618, 0.8038, -0.3329, -0.4931, 0.9056, -0.3751, -0.198, 0.6931, -0.6931, -0.198, 0.8038, -0.3329, -0.4931, 0.6931, -0.6931, -0.198, 0.6152, -0.6152, -0.4931, 0.8934, -0.37, 0.2549, 0.8038, -0.3329, 0.4931, 0.6152, -0.6152, 0.4931, 0.8934, -0.37, 0.2549, 0.6152, -0.6152, 0.4931, 0.6838, -0.6838, 0.2549, 9.807e-06, -2.406e-05, -1.0, 0.2531, -0.1048, -0.9618, 0.1937, -0.1937, -0.9618, 0.473, -0.1959, 0.859, 0.2531, -0.1048, 0.9618, 0.1937, -0.1937, 0.9618, 0.473, -0.1959, 0.859, 0.1937, -0.1937, 0.9618, 0.3621, -0.3621, 0.859, 0.6606, -0.2736, -0.6991, 0.8038, -0.3329, -0.4931, 0.6152, -0.6152, -0.4931, 0.6606, -0.2736, -0.6991, 0.6152, -0.6152, -0.4931, 0.5056, -0.5056, -0.6991, 0.9224, -0.3821, 0.05736, 0.8934, -0.37, 0.2549, 0.6838, -0.6838, 0.2549, 0.9224, -0.3821, 0.05736, 0.6838, -0.6838, 0.2549, 0.7059, -0.7059, 0.05736, 0.6838, -0.6838, 0.2549, 0.6152, -0.6152, 0.4931, 0.3329, -0.8038, 0.4931, 0.6838, -0.6838, 0.2549, 0.3329, -0.8038, 0.4931, 0.37, -0.8934, 0.2549, 3.034e-06, -2.639e-05, -1.0, 0.1937, -0.1937, -0.9618, 0.1048, -0.2531, -0.9618, 0.3621, -0.3621, 0.859, 0.1937, -0.1937, 0.9618, 0.1048, -0.2531, 0.9618, 0.3621, -0.3621, 0.859, 0.1048, -0.2531, 0.9618, 0.1959, -0.473, 0.859, 0.5056, -0.5056, -0.6991, 0.6152, -0.6152, -0.4931, 0.3329, -0.8038, -0.4931, 0.5056, -0.5056, -0.6991, 0.3329, -0.8038, -0.4931, 0.2736, -0.6606, -0.6991, 0.7059, -0.7059, 0.05736, 0.6838, -0.6838, 0.2549, 0.37, -0.8934, 0.2549, 0.7059, -0.7059, 0.05736, 0.37, -0.8934, 0.2549, 0.3821, -0.9224, 0.05736, 0.5056, -0.5056, 0.6991, 0.3621, -0.3621, 0.859, 0.1959, -0.473, 0.859, 0.5056, -0.5056, 0.6991, 0.1959, -0.473, 0.859, 0.2736, -0.6606, 0.6991, 0.3621, -0.3621, -0.859, 0.5056, -0.5056, -0.6991, 0.2736, -0.6606, -0.6991, 0.3621, -0.3621, -0.859, 0.2736, -0.6606, -0.6991, 0.1959, -0.473, -0.859, 0.6931, -0.6931, -0.198, 0.7059, -0.7059, 0.05736, 0.3821, -0.9224, 0.05736, 0.6931, -0.6931, -0.198, 0.3821, -0.9224, 0.05736, 0.3751, -0.9056, -0.198, 0.6152, -0.6152, 0.4931, 0.5056, -0.5056, 0.6991, 0.2736, -0.6606, 0.6991, 0.6152, -0.6152, 0.4931, 0.2736, -0.6606, 0.6991, 0.3329, -0.8038, 0.4931, 0.1937, -0.1937, -0.9618, 0.3621, -0.3621, -0.859, 0.1959, -0.473, -0.859, 0.1937, -0.1937, -0.9618, 0.1959, -0.473, -0.859, 0.1048, -0.2531, -0.9618, 0.1937, -0.1937, 0.9618, 2.654e-05, -1.068e-05, 1.0, 0.1048, -0.2531, 0.9618, 0.6152, -0.6152, -0.4931, 0.6931, -0.6931, -0.198, 0.3751, -0.9056, -0.198, 0.6152, -0.6152, -0.4931, 0.3751, -0.9056, -0.198, 0.3329, -0.8038, -0.4931, 0.3329, -0.8038, 0.4931, 0.2736, -0.6606, 0.6991, 1.112e-06, -0.7151, 0.6991, 0.3329, -0.8038, 0.4931, 1.112e-06, -0.7151, 0.6991, 3.914e-07, -0.87, 0.4931, 0.1048, -0.2531, -0.9618, 0.1959, -0.473, -0.859, -2.555e-06, -0.512, -0.859, 0.1048, -0.2531, -0.9618, -2.555e-06, -0.512, -0.859, -1.052e-06, -0.2739, -0.9618, 0.1048, -0.2531, 0.9618, 1.517e-05, -1.894e-05, 1.0, 5.637e-07, -0.2739, 0.9618, 0.3329, -0.8038, -0.4931, 0.3751, -0.9056, -0.198, 8.504e-07, -0.9802, -0.198, 0.3329, -0.8038, -0.4931, 8.504e-07, -0.9802, -0.198, -9.958e-07, -0.87, -0.4931, 0.37, -0.8934, 0.2549, 0.3329, -0.8038, 0.4931, 3.914e-07, -0.87, 0.4931, 0.37, -0.8934, 0.2549, 3.914e-07, -0.87, 0.4931, 7.397e-07, -0.967, 0.2549, -9.375e-06, -2.453e-05, -1.0, 0.1048, -0.2531, -0.9618, -1.052e-06, -0.2739, -0.9618, 0.1959, -0.473, 0.859, 0.1048, -0.2531, 0.9618, 5.637e-07, -0.2739, 0.9618, 0.1959, -0.473, 0.859, 5.637e-07, -0.2739, 0.9618, 2e-06, -0.512, 0.859, 0.2736, -0.6606, -0.6991, 0.3329, -0.8038, -0.4931, -9.958e-07, -0.87, -0.4931, 0.2736, -0.6606, -0.6991, -9.958e-07, -0.87, -0.4931, -1.493e-06, -0.7151, -0.6991, 0.3821, -0.9224, 0.05736, 0.37, -0.8934, 0.2549, 7.397e-07, -0.967, 0.2549, 0.3821, -0.9224, 0.05736, 7.397e-07, -0.967, 0.2549, -1.306e-06, -0.9984, 0.05736, 0.2736, -0.6606, 0.6991, 0.1959, -0.473, 0.859, 2e-06, -0.512, 0.859, 0.2736, -0.6606, 0.6991, 2e-06, -0.512, 0.859, 1.112e-06, -0.7151, 0.6991, 0.1959, -0.473, -0.859, 0.2736, -0.6606, -0.6991, -1.493e-06, -0.7151, -0.6991, 0.1959, -0.473, -0.859, -1.493e-06, -0.7151, -0.6991, -2.555e-06, -0.512, -0.859, 0.3751, -0.9056, -0.198, 0.3821, -0.9224, 0.05736, -1.306e-06, -0.9984, 0.05736, 0.3751, -0.9056, -0.198, -1.306e-06, -0.9984, 0.05736, 8.504e-07, -0.9802, -0.198, -1.306e-06, -0.9984, 0.05736, 7.397e-07, -0.967, 0.2549, -0.37, -0.8934, 0.2549, -1.306e-06, -0.9984, 0.05736, -0.37, -0.8934, 0.2549, -0.3821, -0.9224, 0.05736, 1.112e-06, -0.7151, 0.6991, 2e-06, -0.512, 0.859, -0.1959, -0.473, 0.859, 1.112e-06, -0.7151, 0.6991, -0.1959, -0.473, 0.859, -0.2736, -0.6606, 0.6991, -2.555e-06, -0.512, -0.859, -1.493e-06, -0.7151, -0.6991, -0.2736, -0.6606, -0.6991, -2.555e-06, -0.512, -0.859, -0.2736, -0.6606, -0.6991, -0.1959, -0.473, -0.859, 8.504e-07, -0.9802, -0.198, -1.306e-06, -0.9984, 0.05736, -0.3821, -0.9224, 0.05736, 8.504e-07, -0.9802, -0.198, -0.3821, -0.9224, 0.05736, -0.3751, -0.9056, -0.198, 3.914e-07, -0.87, 0.4931, 1.112e-06, -0.7151, 0.6991, -0.2736, -0.6606, 0.6991, 3.914e-07, -0.87, 0.4931, -0.2736, -0.6606, 0.6991, -0.3329, -0.8038, 0.4931, -1.052e-06, -0.2739, -0.9618, -2.555e-06, -0.512, -0.859, -0.1959, -0.473, -0.859, -1.052e-06, -0.2739, -0.9618, -0.1959, -0.473, -0.859, -0.1048, -0.2531, -0.9618, 5.637e-07, -0.2739, 0.9618, 1.261e-05, -2.447e-05, 1.0, -0.1048, -0.2531, 0.9618, -9.958e-07, -0.87, -0.4931, 8.504e-07, -0.9802, -0.198, -0.3751, -0.9056, -0.198, -9.958e-07, -0.87, -0.4931, -0.3751, -0.9056, -0.198, -0.3329, -0.8038, -0.4931, 7.397e-07, -0.967, 0.2549, 3.914e-07, -0.87, 0.4931, -0.3329, -0.8038, 0.4931, 7.397e-07, -0.967, 0.2549, -0.3329, -0.8038, 0.4931, -0.37, -0.8934, 0.2549, -2.027e-05, -1.903e-05, -1.0, -1.052e-06, -0.2739, -0.9618, -0.1048, -0.2531, -0.9618, 2e-06, -0.512, 0.859, 5.637e-07, -0.2739, 0.9618, -0.1048, -0.2531, 0.9618, 2e-06, -0.512, 0.859, -0.1048, -0.2531, 0.9618, -0.1959, -0.473, 0.859, -1.493e-06, -0.7151, -0.6991, -9.958e-07, -0.87, -0.4931, -0.3329, -0.8038, -0.4931, -1.493e-06, -0.7151, -0.6991, -0.3329, -0.8038, -0.4931, -0.2736, -0.6606, -0.6991, -0.37, -0.8934, 0.2549, -0.3329, -0.8038, 0.4931, -0.6152, -0.6152, 0.4931, -0.37, -0.8934, 0.2549, -0.6152, -0.6152, 0.4931, -0.6838, -0.6838, 0.2549, -2.405e-05, -1.062e-05, -1.0, -0.1048, -0.2531, -0.9618, -0.1937, -0.1937, -0.9618, -0.1959, -0.473, 0.859, -0.1048, -0.2531, 0.9618, -0.1937, -0.1937, 0.9618, -0.1959, -0.473, 0.859, -0.1937, -0.1937, 0.9618, -0.3621, -0.3621, 0.859, -0.2736, -0.6606, -0.6991, -0.3329, -0.8038, -0.4931, -0.6152, -0.6152, -0.4931, -0.2736, -0.6606, -0.6991, -0.6152, -0.6152, -0.4931, -0.5056, -0.5056, -0.6991, -0.3821, -0.9224, 0.05736, -0.37, -0.8934, 0.2549, -0.6838, -0.6838, 0.2549, -0.3821, -0.9224, 0.05736, -0.6838, -0.6838, 0.2549, -0.7059, -0.7059, 0.05736, -0.2736, -0.6606, 0.6991, -0.1959, -0.473, 0.859, -0.3621, -0.3621, 0.859, -0.2736, -0.6606, 0.6991, -0.3621, -0.3621, 0.859, -0.5056, -0.5056, 0.6991, -0.1959, -0.473, -0.859, -0.2736, -0.6606, -0.6991, -0.5056, -0.5056, -0.6991, -0.1959, -0.473, -0.859, -0.5056, -0.5056, -0.6991, -0.3621, -0.3621, -0.859, -0.3751, -0.9056, -0.198, -0.3821, -0.9224, 0.05736, -0.7059, -0.7059, 0.05736, -0.3751, -0.9056, -0.198, -0.7059, -0.7059, 0.05736, -0.6931, -0.6931, -0.198, -0.3329, -0.8038, 0.4931, -0.2736, -0.6606, 0.6991, -0.5056, -0.5056, 0.6991, -0.3329, -0.8038, 0.4931, -0.5056, -0.5056, 0.6991, -0.6152, -0.6152, 0.4931, -0.1048, -0.2531, -0.9618, -0.1959, -0.473, -0.859, -0.3621, -0.3621, -0.859, -0.1048, -0.2531, -0.9618, -0.3621, -0.3621, -0.859, -0.1937, -0.1937, -0.9618, -0.1048, -0.2531, 0.9618, -2.982e-06, -2.641e-05, 1.0, -0.1937, -0.1937, 0.9618, -0.3329, -0.8038, -0.4931, -0.3751, -0.9056, -0.198, -0.6931, -0.6931, -0.198, -0.3329, -0.8038, -0.4931, -0.6931, -0.6931, -0.198, -0.6152, -0.6152, -0.4931, -0.6931, -0.6931, -0.198, -0.7059, -0.7059, 0.05736, -0.9224, -0.3821, 0.05736, -0.6931, -0.6931, -0.198, -0.9224, -0.3821, 0.05736, -0.9056, -0.3751, -0.198, -0.6152, -0.6152, 0.4931, -0.5056, -0.5056, 0.6991, -0.6606, -0.2736, 0.6991, -0.6152, -0.6152, 0.4931, -0.6606, -0.2736, 0.6991, -0.8038, -0.3329, 0.4931, -0.1937, -0.1937, -0.9618, -0.3621, -0.3621, -0.859, -0.473, -0.1959, -0.859, -0.1937, -0.1937, -0.9618, -0.473, -0.1959, -0.859, -0.2531, -0.1048, -0.9618, -0.1937, -0.1937, 0.9618, -8.157e-06, -2.397e-05, 1.0, -0.2531, -0.1048, 0.9618, -0.6152, -0.6152, -0.4931, -0.6931, -0.6931, -0.198, -0.9056, -0.3751, -0.198, -0.6152, -0.6152, -0.4931, -0.9056, -0.3751, -0.198, -0.8038, -0.3329, -0.4931, -0.6838, -0.6838, 0.2549, -0.6152, -0.6152, 0.4931, -0.8038, -0.3329, 0.4931, -0.6838, -0.6838, 0.2549, -0.8038, -0.3329, 0.4931, -0.8934, -0.37, 0.2549, -2.636e-05, -5.588e-07, -1.0, -0.1937, -0.1937, -0.9618, -0.2531, -0.1048, -0.9618, -0.3621, -0.3621, 0.859, -0.1937, -0.1937, 0.9618, -0.2531, -0.1048, 0.9618, -0.3621, -0.3621, 0.859, -0.2531, -0.1048, 0.9618, -0.473, -0.1959, 0.859, -0.5056, -0.5056, -0.6991, -0.6152, -0.6152, -0.4931, -0.8038, -0.3329, -0.4931, -0.5056, -0.5056, -0.6991, -0.8038, -0.3329, -0.4931, -0.6606, -0.2736, -0.6991, -0.7059, -0.7059, 0.05736, -0.6838, -0.6838, 0.2549, -0.8934, -0.37, 0.2549, -0.7059, -0.7059, 0.05736, -0.8934, -0.37, 0.2549, -0.9224, -0.3821, 0.05736, -0.5056, -0.5056, 0.6991, -0.3621, -0.3621, 0.859, -0.473, -0.1959, 0.859, -0.5056, -0.5056, 0.6991, -0.473, -0.1959, 0.859, -0.6606, -0.2736, 0.6991, -0.3621, -0.3621, -0.859, -0.5056, -0.5056, -0.6991, -0.6606, -0.2736, -0.6991, -0.3621, -0.3621, -0.859, -0.6606, -0.2736, -0.6991, -0.473, -0.1959, -0.859, -0.9224, -0.3821, 0.05736, -0.8934, -0.37, 0.2549, -0.967, -4.417e-05, 0.2549, -0.9224, -0.3821, 0.05736, -0.967, -4.417e-05, 0.2549, -0.9984, -5.578e-05, 0.05739, -0.6606, -0.2736, 0.6991, -0.473, -0.1959, 0.859, -0.512, -1.876e-05, 0.859, -0.6606, -0.2736, 0.6991, -0.512, -1.876e-05, 0.859, -0.7151, -3.423e-05, 0.6991, -0.473, -0.1959, -0.859, -0.6606, -0.2736, -0.6991, -0.7151, -3.938e-05, -0.6991, -0.473, -0.1959, -0.859, -0.7151, -3.938e-05, -0.6991, -0.512, -1.837e-05, -0.859, -0.9056, -0.3751, -0.198, -0.9224, -0.3821, 0.05736, -0.9984, -5.578e-05, 0.05739, -0.9056, -0.3751, -0.198, -0.9984, -5.578e-05, 0.05739, -0.9802, -2.809e-05, -0.198, -0.8038, -0.3329, 0.4931, -0.6606, -0.2736, 0.6991, -0.7151, -3.423e-05, 0.6991, -0.8038, -0.3329, 0.4931, -0.7151, -3.423e-05, 0.6991, -0.87, -2.216e-05, 0.4931, -0.2531, -0.1048, -0.9618, -0.473, -0.1959, -0.859, -0.512, -1.837e-05, -0.859, -0.2531, -0.1048, -0.9618, -0.512, -1.837e-05, -0.859, -0.2739, -3.74e-05, -0.9618, -0.2531, -0.1048, 0.9618, -1.977e-05, -1.82e-05, 1.0, -0.2739, -2.31e-05, 0.9618, -0.8038, -0.3329, -0.4931, -0.9056, -0.3751, -0.198, -0.9802, -2.809e-05, -0.198, -0.8038, -0.3329, -0.4931, -0.9802, -2.809e-05, -0.198, -0.87, -2.778e-05, -0.4931, -0.8934, -0.37, 0.2549, -0.8038, -0.3329, 0.4931, -0.87, -2.216e-05, 0.4931, -0.8934, -0.37, 0.2549, -0.87, -2.216e-05, 0.4931, -0.967, -4.417e-05, 0.2549, -2.545e-05, 9.496e-06, -1.0, -0.2531, -0.1048, -0.9618, -0.2739, -3.74e-05, -0.9618, -0.473, -0.1959, 0.859, -0.2531, -0.1048, 0.9618, -0.2739, -2.31e-05, 0.9618, -0.473, -0.1959, 0.859, -0.2739, -2.31e-05, 0.9618, -0.512, -1.876e-05, 0.859, -0.6606, -0.2736, -0.6991, -0.8038, -0.3329, -0.4931, -0.87, -2.778e-05, -0.4931, -0.6606, -0.2736, -0.6991, -0.87, -2.778e-05, -0.4931, -0.7151, -3.938e-05, -0.6991, -0.87, 2.274e-05, -0.4931, -0.9802, 6.044e-05, -0.198, -0.9056, 0.3751, -0.198, -0.87, 2.274e-05, -0.4931, -0.9056, 0.3751, -0.198, -0.8038, 0.3329, -0.4931, -0.967, 6.254e-05, 0.2549, -0.87, 2.877e-05, 0.4931, -0.8038, 0.3329, 0.4931, -0.967, 6.254e-05, 0.2549, -0.8038, 0.3329, 0.4931, -0.8934, 0.37, 0.2549, -1.825e-05, 1.818e-05, -1.0, -0.2739, 2.323e-05, -0.9618, -0.2531, 0.1048, -0.9618, -0.512, 1.872e-05, 0.859, -0.2739, 3.765e-05, 0.9618, -0.2531, 0.1048, 0.9618, -0.512, 1.872e-05, 0.859, -0.2531, 0.1048, 0.9618, -0.473, 0.1959, 0.859, -0.7151, 3.481e-05, -0.6991, -0.87, 2.274e-05, -0.4931, -0.8038, 0.3329, -0.4931, -0.7151, 3.481e-05, -0.6991, -0.8038, 0.3329, -0.4931, -0.6606, 0.2736, -0.6991, -0.9984, 5.96e-05, 0.05741, -0.967, 6.254e-05, 0.2549, -0.8934, 0.37, 0.2549, -0.9984, 5.96e-05, 0.05741, -0.8934, 0.37, 0.2549, -0.9224, 0.3821, 0.05736, -0.7151, 4.013e-05, 0.6991, -0.512, 1.872e-05, 0.859, -0.473, 0.1959, 0.859, -0.7151, 4.013e-05, 0.6991, -0.473, 0.1959, 0.859, -0.6606, 0.2736, 0.6991, -0.512, 1.939e-05, -0.859, -0.7151, 3.481e-05, -0.6991, -0.6606, 0.2736, -0.6991, -0.512, 1.939e-05, -0.859, -0.6606, 0.2736, -0.6991, -0.473, 0.1959, -0.859, -0.9802, 6.044e-05, -0.198, -0.9984, 5.96e-05, 0.05741, -0.9224, 0.3821, 0.05736, -0.9802, 6.044e-05, -0.198, -0.9224, 0.3821, 0.05736, -0.9056, 0.3751, -0.198, -0.87, 2.877e-05, 0.4931, -0.7151, 4.013e-05, 0.6991, -0.6606, 0.2736, 0.6991, -0.87, 2.877e-05, 0.4931, -0.6606, 0.2736, 0.6991, -0.8038, 0.3329, 0.4931, -0.2739, 2.323e-05, -0.9618, -0.512, 1.939e-05, -0.859, -0.473, 0.1959, -0.859, -0.2739, 2.323e-05, -0.9618, -0.473, 0.1959, -0.859, -0.2531, 0.1048, -0.9618, -0.2739, 3.765e-05, 0.9618, -2.376e-05, -9.483e-06, 1.0, -0.2531, 0.1048, 0.9618, -0.9056, 0.3751, -0.198, -0.9224, 0.3821, 0.05736, -0.7059, 0.7059, 0.05736, -0.9056, 0.3751, -0.198, -0.7059, 0.7059, 0.05736, -0.6931, 0.6931, -0.198, -0.8038, 0.3329, 0.4931, -0.6606, 0.2736, 0.6991, -0.5056, 0.5056, 0.6991, -0.8038, 0.3329, 0.4931, -0.5056, 0.5056, 0.6991, -0.6152, 0.6152, 0.4931, -0.2531, 0.1048, -0.9618, -0.473, 0.1959, -0.859, -0.3621, 0.3621, -0.859, -0.2531, 0.1048, -0.9618, -0.3621, 0.3621, -0.859, -0.1937, 0.1937, -0.9618, -0.2531, 0.1048, 0.9618, -2.557e-05, 5.588e-07, 1.0, -0.1937, 0.1937, 0.9618, -0.8038, 0.3329, -0.4931, -0.9056, 0.3751, -0.198, -0.6931, 0.6931, -0.198, -0.8038, 0.3329, -0.4931, -0.6931, 0.6931, -0.198, -0.6152, 0.6152, -0.4931, -0.8934, 0.37, 0.2549, -0.8038, 0.3329, 0.4931, -0.6152, 0.6152, 0.4931, -0.8934, 0.37, 0.2549, -0.6152, 0.6152, 0.4931, -0.6838, 0.6838, 0.2549, -9.044e-06, 2.402e-05, -1.0, -0.2531, 0.1048, -0.9618, -0.1937, 0.1937, -0.9618, -0.473, 0.1959, 0.859, -0.2531, 0.1048, 0.9618, -0.1937, 0.1937, 0.9618, -0.473, 0.1959, 0.859, -0.1937, 0.1937, 0.9618, -0.3621, 0.3621, 0.859, -0.6606, 0.2736, -0.6991, -0.8038, 0.3329, -0.4931, -0.6152, 0.6152, -0.4931, -0.6606, 0.2736, -0.6991, -0.6152, 0.6152, -0.4931, -0.5056, 0.5056, -0.6991, -0.9224, 0.3821, 0.05736, -0.8934, 0.37, 0.2549, -0.6838, 0.6838, 0.2549, -0.9224, 0.3821, 0.05736, -0.6838, 0.6838, 0.2549, -0.7059, 0.7059, 0.05736, -0.6606, 0.2736, 0.6991, -0.473, 0.1959, 0.859, -0.3621, 0.3621, 0.859, -0.6606, 0.2736, 0.6991, -0.3621, 0.3621, 0.859, -0.5056, 0.5056, 0.6991, -0.473, 0.1959, -0.859, -0.6606, 0.2736, -0.6991, -0.5056, 0.5056, -0.6991, -0.473, 0.1959, -0.859, -0.5056, 0.5056, -0.6991, -0.3621, 0.3621, -0.859, -0.5056, 0.5056, -0.6991, -0.6152, 0.6152, -0.4931, -0.3329, 0.8038, -0.4931, -0.5056, 0.5056, -0.6991, -0.3329, 0.8038, -0.4931, -0.2736, 0.6606, -0.6991, -0.7059, 0.7059, 0.05736, -0.6838, 0.6838, 0.2549, -0.37, 0.8934, 0.2549, -0.7059, 0.7059, 0.05736, -0.37, 0.8934, 0.2549, -0.3821, 0.9224, 0.05736, -0.5056, 0.5056, 0.6991, -0.3621, 0.3621, 0.859, -0.1959, 0.473, 0.859, -0.5056, 0.5056, 0.6991, -0.1959, 0.473, 0.859, -0.2736, 0.6606, 0.6991, -0.3621, 0.3621, -0.859, -0.5056, 0.5056, -0.6991, -0.2736, 0.6606, -0.6991, -0.3621, 0.3621, -0.859, -0.2736, 0.6606, -0.6991, -0.1959, 0.473, -0.859, -0.6931, 0.6931, -0.198, -0.7059, 0.7059, 0.05736, -0.3821, 0.9224, 0.05736, -0.6931, 0.6931, -0.198, -0.3821, 0.9224, 0.05736, -0.3751, 0.9056, -0.198, -0.6152, 0.6152, 0.4931, -0.5056, 0.5056, 0.6991, -0.2736, 0.6606, 0.6991, -0.6152, 0.6152, 0.4931, -0.2736, 0.6606, 0.6991, -0.3329, 0.8038, 0.4931, -0.1937, 0.1937, -0.9618, -0.3621, 0.3621, -0.859, -0.1959, 0.473, -0.859, -0.1937, 0.1937, -0.9618, -0.1959, 0.473, -0.859, -0.1048, 0.2531, -0.9618, -0.1937, 0.1937, 0.9618, -2.331e-05, 1.06e-05, 1.0, -0.1048, 0.2531, 0.9618, -0.6152, 0.6152, -0.4931, -0.6931, 0.6931, -0.198, -0.3751, 0.9056, -0.198, -0.6152, 0.6152, -0.4931, -0.3751, 0.9056, -0.198, -0.3329, 0.8038, -0.4931, -0.6838, 0.6838, 0.2549, -0.6152, 0.6152, 0.4931, -0.3329, 0.8038, 0.4931, -0.6838, 0.6838, 0.2549, -0.3329, 0.8038, 0.4931, -0.37, 0.8934, 0.2549, -2.293e-06, 2.637e-05, -1.0, -0.1937, 0.1937, -0.9618, -0.1048, 0.2531, -0.9618, -0.3621, 0.3621, 0.859, -0.1937, 0.1937, 0.9618, -0.1048, 0.2531, 0.9618, -0.3621, 0.3621, 0.859, -0.1048, 0.2531, 0.9618, -0.1959, 0.473, 0.859, -0.1048, 0.2531, 0.9618, -1.837e-05, 1.894e-05, 1.0, -1.083e-07, 0.2739, 0.9618, -0.3329, 0.8038, -0.4931, -0.3751, 0.9056, -0.198, -1.419e-06, 0.9802, -0.198, -0.3329, 0.8038, -0.4931, -1.419e-06, 0.9802, -0.198, 5.662e-07, 0.87, -0.4931, -0.37, 0.8934, 0.2549, -0.3329, 0.8038, 0.4931, -1.076e-06, 0.87, 0.4931, -0.37, 0.8934, 0.2549, -1.076e-06, 0.87, 0.4931, -1.142e-06, 0.967, 0.2549, 1.015e-05, 2.446e-05, -1.0, -0.1048, 0.2531, -0.9618, 5.198e-07, 0.2739, -0.9618, -0.1959, 0.473, 0.859, -0.1048, 0.2531, 0.9618, -1.083e-07, 0.2739, 0.9618, -0.1959, 0.473, 0.859, -1.083e-07, 0.2739, 0.9618, -2.285e-06, 0.512, 0.859, -0.2736, 0.6606, -0.6991, -0.3329, 0.8038, -0.4931, 5.662e-07, 0.87, -0.4931, -0.2736, 0.6606, -0.6991, 5.662e-07, 0.87, -0.4931, 1.668e-06, 0.7151, -0.6991, -0.3821, 0.9224, 0.05736, -0.37, 0.8934, 0.2549, -1.142e-06, 0.967, 0.2549, -0.3821, 0.9224, 0.05736, -1.142e-06, 0.967, 0.2549, 1.106e-06, 0.9984, 0.05736, -0.2736, 0.6606, 0.6991, -0.1959, 0.473, 0.859, -2.285e-06, 0.512, 0.859, -0.2736, 0.6606, 0.6991, -2.285e-06, 0.512, 0.859, -1.271e-06, 0.7151, 0.6991, -0.1959, 0.473, -0.859, -0.2736, 0.6606, -0.6991, 1.668e-06, 0.7151, -0.6991, -0.1959, 0.473, -0.859, 1.668e-06, 0.7151, -0.6991, 2.861e-06, 0.512, -0.859, -0.3751, 0.9056, -0.198, -0.3821, 0.9224, 0.05736, 1.106e-06, 0.9984, 0.05736, -0.3751, 0.9056, -0.198, 1.106e-06, 0.9984, 0.05736, -1.419e-06, 0.9802, -0.198, -0.3329, 0.8038, 0.4931, -0.2736, 0.6606, 0.6991, -1.271e-06, 0.7151, 0.6991, -0.3329, 0.8038, 0.4931, -1.271e-06, 0.7151, 0.6991, -1.076e-06, 0.87, 0.4931, -0.1048, 0.2531, -0.9618, -0.1959, 0.473, -0.859, 2.861e-06, 0.512, -0.859, -0.1048, 0.2531, -0.9618, 2.861e-06, 0.512, -0.859, 5.198e-07, 0.2739, -0.9618])] * 3)])
me_cube_001 = bpy.data.meshes.new('Cube.001')
me_cube_001.from_pydata([(-0.06919, 0.2812, 0.06919), (-0.06919, 0.2812, 0.06919), (-0.06919, 0.2812, 0.06919), (-0.06919, 0.2812, -0.06919), (-0.06919, 0.2812, -0.06919), (-0.06919, 0.2812, -0.06919), (0.06919, 0.2812, 0.06919), (0.06919, 0.2812, 0.06919), (0.06919, 0.2812, 0.06919), (0.06919, 0.2812, -0.06919), (0.06919, 0.2812, -0.06919), (0.06919, 0.2812, -0.06919), (-0.06919, -0.4812, 0.06919), (-0.06919, -0.4812, 0.06919), (-0.06919, -0.4812, -0.06919), (-0.06919, -0.4812, -0.06919), (0.06919, -0.4812, -0.06919), (0.06919, -0.4812, -0.06919), (0.06919, -0.4812, 0.06919), (0.06919, -0.4812, 0.06919)], [], [(13, 2, 5), (13, 5, 15), (14, 4, 10), (14, 10, 16), (17, 11, 8), (17, 8, 19), (18, 7, 1), (18, 1, 12), (9, 3, 0), (9, 0, 6)])
_uv = me_cube_001.uv_layers.new(name='UVMap')
_uv.uv.foreach_set('vector', [0.5, 0.0, 0.625, 0.0, 0.625, 0.25, 0.5, 0.0, 0.625, 0.25, 0.5, 0.25, 0.5, 0.25, 0.625, 0.25, 0.625, 0.5, 0.5, 0.25, 0.625, 0.5, 0.5, 0.5, 0.5, 0.5, 0.625, 0.5, 0.625, 0.75, 0.5, 0.5, 0.625, 0.75, 0.5, 0.75, 0.5, 0.75, 0.625, 0.75, 0.625, 1.0, 0.5, 0.75, 0.625, 1.0, 0.5, 1.0, 0.625, 0.5, 0.875, 0.5, 0.875, 0.75, 0.625, 0.5, 0.875, 0.75, 0.625, 0.75])
me_cube_001.materials.append(mat_material_001)
me_cube_001.update()
me_cube_001.normals_split_custom_set([tuple(v) for v in zip(*[iter([-1.0, 1.765e-08, 0.0, -1.0, 1.765e-08, 0.0, -1.0, 1.765e-08, 0.0, -1.0, -1.388e-08, 0.0, -1.0, -1.388e-08, 0.0, -1.0, -1.388e-08, 0.0, 0.0, -3.909e-08, -1.0, 0.0, -3.909e-08, -1.0, 0.0, -3.909e-08, -1.0, 0.0, -3.909e-08, -1.0, 0.0, -3.909e-08, -1.0, 0.0, -3.909e-08, -1.0, 1.0, 0.0, 0.0, 1.0, 0.0, 0.0, 1.0, 0.0, 0.0, 1.0, -3.777e-09, 0.0, 1.0, -3.777e-09, 0.0, 1.0, -3.777e-09, 0.0, 0.0, 3.909e-08, 1.0, 0.0, 3.909e-08, 1.0, 0.0, 3.909e-08, 1.0, 0.0, 3.909e-08, 1.0, 0.0, 3.909e-08, 1.0, 0.0, 3.909e-08, 1.0, 0.0, 1.0, 0.0, 0.0, 1.0, 0.0, 0.0, 1.0, 0.0, 0.0, 1.0, 0.0, 0.0, 1.0, 0.0, 0.0, 1.0, 0.0])] * 3)])
me_cube_002 = bpy.data.meshes.new('Cube.002')
me_cube_002.from_pydata([(-0.06919, -0.2285, 0.06919), (-0.06919, -0.2285, 0.06919), (-0.06919, -0.2285, 0.06919), (-0.06919, -0.2285, -0.06919), (-0.06919, -0.2285, -0.06919), (-0.06919, -0.2285, -0.06919), (0.06919, -0.2285, 0.06919), (0.06919, -0.2285, 0.06919), (0.06919, -0.2285, 0.06919), (0.06919, -0.2285, -0.06919), (0.06919, -0.2285, -0.06919), (0.06919, -0.2285, -0.06919), (-0.06919, -0.1715, 0.06919), (-0.06919, -0.1715, 0.06919), (-0.06919, -0.1715, -0.06919), (-0.06919, -0.1715, -0.06919), (0.06919, -0.1715, -0.06919), (0.06919, -0.1715, -0.06919), (0.06919, -0.1715, 0.06919), (0.06919, -0.1715, 0.06919)], [], [(3, 9, 6), (3, 6, 0), (7, 18, 12), (7, 12, 1), (11, 17, 19), (11, 19, 8), (4, 14, 16), (4, 16, 10), (2, 13, 15), (2, 15, 5)])
_uv = me_cube_002.uv_layers.new(name='UVMap')
_uv.uv.foreach_set('vector', [0.125, 0.5, 0.375, 0.5, 0.375, 0.75, 0.125, 0.5, 0.375, 0.75, 0.125, 0.75, 0.375, 0.75, 0.5, 0.75, 0.5, 1.0, 0.375, 0.75, 0.5, 1.0, 0.375, 1.0, 0.375, 0.5, 0.5, 0.5, 0.5, 0.75, 0.375, 0.5, 0.5, 0.75, 0.375, 0.75, 0.375, 0.25, 0.5, 0.25, 0.5, 0.5, 0.375, 0.25, 0.5, 0.5, 0.375, 0.5, 0.375, 0.0, 0.5, 0.0, 0.5, 0.25, 0.375, 0.0, 0.5, 0.25, 0.375, 0.25])
me_cube_002.materials.append(mat_material_001)
me_cube_002.update()
me_cube_002.normals_split_custom_set([tuple(v) for v in zip(*[iter([0.0, -1.0, 0.0, 0.0, -1.0, 0.0, 0.0, -1.0, 0.0, 0.0, -1.0, 0.0, 0.0, -1.0, 0.0, 0.0, -1.0, 0.0, 0.0, -2.616e-07, 1.0, 0.0, -2.616e-07, 1.0, 0.0, -2.616e-07, 1.0, 0.0, -2.616e-07, 1.0, 0.0, -2.616e-07, 1.0, 0.0, -2.616e-07, 1.0, 1.0, 0.0, 0.0, 1.0, 0.0, 0.0, 1.0, 0.0, 0.0, 1.0, 2.528e-08, 0.0, 1.0, 2.528e-08, 0.0, 1.0, 2.528e-08, 0.0, 0.0, 2.616e-07, -1.0, 0.0, 2.616e-07, -1.0, 0.0, 2.616e-07, -1.0, 0.0, 2.616e-07, -1.0, 0.0, 2.616e-07, -1.0, 0.0, 2.616e-07, -1.0, -1.0, 0.0, 0.0, -1.0, 0.0, 0.0, -1.0, 0.0, 0.0, -1.0, -2.528e-08, 0.0, -1.0, -2.528e-08, 0.0, -1.0, -2.528e-08, 0.0])] * 3)])
me_cube_003 = bpy.data.meshes.new('Cube.003')
me_cube_003.from_pydata([(-0.06919, 0.2812, 0.06919), (-0.06919, 0.2812, 0.06919), (-0.06919, 0.2812, 0.06919), (-0.06919, 0.2812, -0.06919), (-0.06919, 0.2812, -0.06919), (-0.06919, 0.2812, -0.06919), (0.06919, 0.2812, 0.06919), (0.06919, 0.2812, 0.06919), (0.06919, 0.2812, 0.06919), (0.06919, 0.2812, -0.06919), (0.06919, 0.2812, -0.06919), (0.06919, 0.2812, -0.06919), (-0.06919, -0.4812, 0.06919), (-0.06919, -0.4812, 0.06919), (-0.06919, -0.4812, -0.06919), (-0.06919, -0.4812, -0.06919), (0.06919, -0.4812, -0.06919), (0.06919, -0.4812, -0.06919), (0.06919, -0.4812, 0.06919), (0.06919, -0.4812, 0.06919)], [], [(13, 2, 5), (13, 5, 15), (14, 4, 10), (14, 10, 16), (17, 11, 8), (17, 8, 19), (18, 7, 1), (18, 1, 12), (9, 3, 0), (9, 0, 6)])
_uv = me_cube_003.uv_layers.new(name='UVMap')
_uv.uv.foreach_set('vector', [0.5, 0.0, 0.625, 0.0, 0.625, 0.25, 0.5, 0.0, 0.625, 0.25, 0.5, 0.25, 0.5, 0.25, 0.625, 0.25, 0.625, 0.5, 0.5, 0.25, 0.625, 0.5, 0.5, 0.5, 0.5, 0.5, 0.625, 0.5, 0.625, 0.75, 0.5, 0.5, 0.625, 0.75, 0.5, 0.75, 0.5, 0.75, 0.625, 0.75, 0.625, 1.0, 0.5, 0.75, 0.625, 1.0, 0.5, 1.0, 0.625, 0.5, 0.875, 0.5, 0.875, 0.75, 0.625, 0.5, 0.875, 0.75, 0.625, 0.75])
me_cube_003.materials.append(mat_material_001)
me_cube_003.update()
me_cube_003.normals_split_custom_set([tuple(v) for v in zip(*[iter([-1.0, 0.0, 0.0, -1.0, 0.0, 0.0, -1.0, 0.0, 0.0, -1.0, 3.777e-09, 0.0, -1.0, 3.777e-09, 0.0, -1.0, 3.777e-09, 0.0, 0.0, -3.909e-08, -1.0, 0.0, -3.909e-08, -1.0, 0.0, -3.909e-08, -1.0, 0.0, -3.909e-08, -1.0, 0.0, -3.909e-08, -1.0, 0.0, -3.909e-08, -1.0, 1.0, 0.0, 0.0, 1.0, 0.0, 0.0, 1.0, 0.0, 0.0, 1.0, -3.777e-09, 0.0, 1.0, -3.777e-09, 0.0, 1.0, -3.777e-09, 0.0, 0.0, 3.909e-08, 1.0, 0.0, 3.909e-08, 1.0, 0.0, 3.909e-08, 1.0, 0.0, 3.909e-08, 1.0, 0.0, 3.909e-08, 1.0, 0.0, 3.909e-08, 1.0, 0.0, 1.0, 0.0, 0.0, 1.0, 0.0, 0.0, 1.0, 0.0, 0.0, 1.0, 0.0, 0.0, 1.0, 0.0, 0.0, 1.0, 0.0])] * 3)])
me_cube_004 = bpy.data.meshes.new('Cube.004')
me_cube_004.from_pydata([(-0.06919, -0.2285, 0.06919), (-0.06919, -0.2285, 0.06919), (-0.06919, -0.2285, 0.06919), (-0.06919, -0.2285, -0.06919), (-0.06919, -0.2285, -0.06919), (-0.06919, -0.2285, -0.06919), (0.06919, -0.2285, 0.06919), (0.06919, -0.2285, 0.06919), (0.06919, -0.2285, 0.06919), (0.06919, -0.2285, -0.06919), (0.06919, -0.2285, -0.06919), (0.06919, -0.2285, -0.06919), (-0.06919, -0.1715, 0.06919), (-0.06919, -0.1715, 0.06919), (-0.06919, -0.1715, -0.06919), (-0.06919, -0.1715, -0.06919), (0.06919, -0.1715, -0.06919), (0.06919, -0.1715, -0.06919), (0.06919, -0.1715, 0.06919), (0.06919, -0.1715, 0.06919)], [], [(3, 9, 6), (3, 6, 0), (7, 18, 12), (7, 12, 1), (11, 17, 19), (11, 19, 8), (4, 14, 16), (4, 16, 10), (2, 13, 15), (2, 15, 5)])
_uv = me_cube_004.uv_layers.new(name='UVMap')
_uv.uv.foreach_set('vector', [0.125, 0.5, 0.375, 0.5, 0.375, 0.75, 0.125, 0.5, 0.375, 0.75, 0.125, 0.75, 0.375, 0.75, 0.5, 0.75, 0.5, 1.0, 0.375, 0.75, 0.5, 1.0, 0.375, 1.0, 0.375, 0.5, 0.5, 0.5, 0.5, 0.75, 0.375, 0.5, 0.5, 0.75, 0.375, 0.75, 0.375, 0.25, 0.5, 0.25, 0.5, 0.5, 0.375, 0.25, 0.5, 0.5, 0.375, 0.5, 0.375, 0.0, 0.5, 0.0, 0.5, 0.25, 0.375, 0.0, 0.5, 0.25, 0.375, 0.25])
me_cube_004.materials.append(mat_material_001)
me_cube_004.update()
me_cube_004.normals_split_custom_set([tuple(v) for v in zip(*[iter([0.0, -1.0, 0.0, 0.0, -1.0, 0.0, 0.0, -1.0, 0.0, 0.0, -1.0, 0.0, 0.0, -1.0, 0.0, 0.0, -1.0, 0.0, 0.0, -2.616e-07, 1.0, 0.0, -2.616e-07, 1.0, 0.0, -2.616e-07, 1.0, 0.0, -2.616e-07, 1.0, 0.0, -2.616e-07, 1.0, 0.0, -2.616e-07, 1.0, 1.0, 0.0, 0.0, 1.0, 0.0, 0.0, 1.0, 0.0, 0.0, 1.0, 2.528e-08, 0.0, 1.0, 2.528e-08, 0.0, 1.0, 2.528e-08, 0.0, 0.0, 2.616e-07, -1.0, 0.0, 2.616e-07, -1.0, 0.0, 2.616e-07, -1.0, 0.0, 2.616e-07, -1.0, 0.0, 2.616e-07, -1.0, 0.0, 2.616e-07, -1.0, -1.0, 0.0, 0.0, -1.0, 0.0, 0.0, -1.0, 0.0, 0.0, -1.0, -2.528e-08, 0.0, -1.0, -2.528e-08, 0.0, -1.0, -2.528e-08, 0.0])] * 3)])

# ---- objects
ob_body = bpy.data.objects.new('body', me_sphere)
ob_left_arm = bpy.data.objects.new('left_arm', me_cube_001)
ob_left_arm_001 = bpy.data.objects.new('left_arm.001', me_cube_002)
ob_right_arm = bpy.data.objects.new('right_arm', me_cube_003)
ob_right_arm_001 = bpy.data.objects.new('right_arm.001', me_cube_004)

# ---- transforms, parenting, visibility, modifiers, constraints
ob_body.location = (0.0, 0.0, 0.0)
ob_body.rotation_mode = 'QUATERNION'
ob_body.rotation_quaternion = (1.0, 0.0, 0.0, 0.0)
ob_left_arm.parent = ob_body
ob_left_arm.location = (-0.4797, -0.2121, 0.0)
ob_left_arm.rotation_mode = 'QUATERNION'
ob_left_arm.rotation_quaternion = (1.0, 0.0, 0.0, 0.0)
ob_left_arm.hide_render = True
ob_left_arm_001.parent = ob_left_arm
ob_left_arm_001.location = (0.0, -0.3097, 0.0)
ob_left_arm_001.rotation_mode = 'QUATERNION'
ob_left_arm_001.rotation_quaternion = (1.0, 0.0, 0.0, 0.0)
ob_left_arm_001.hide_render = True
ob_right_arm.parent = ob_body
ob_right_arm.location = (0.4797, -0.2121, 0.0)
ob_right_arm.rotation_mode = 'QUATERNION'
ob_right_arm.rotation_quaternion = (1.0, 0.0, 0.0, 0.0)
ob_right_arm.hide_render = True
ob_right_arm_001.parent = ob_right_arm
ob_right_arm_001.location = (0.0, -0.3097, 0.0)
ob_right_arm_001.rotation_mode = 'QUATERNION'
ob_right_arm_001.rotation_quaternion = (1.0, 0.0, 0.0, 0.0)
ob_right_arm_001.hide_render = True

# ---- collection membership
scene.collection.objects.link(ob_body)
scene.collection.objects.link(ob_left_arm)
scene.collection.objects.link(ob_left_arm_001)
scene.collection.objects.link(ob_right_arm)
scene.collection.objects.link(ob_right_arm_001)

# ---- scene / render settings (as saved in the file)
scene.frame_start = 1; scene.frame_end = 250; scene.frame_set(1)
scene.render.engine = 'BLENDER_EEVEE_NEXT'
bpy.context.view_layer.update()

# ---- added for rendering (the .blend has no active camera and no usable light): camera, sun
cam_auto = bpy.data.cameras.new('AutoCamera')
cam_auto.lens = 50.0
cam_auto.sensor_width = 36.0
cam_auto.clip_end = 1000.0
ob_auto_camera = bpy.data.objects.new('AutoCamera', cam_auto)
scene.collection.objects.link(ob_auto_camera)
ob_auto_camera.location = (1.92622, -2.31146, 1.50277)
ob_auto_camera.rotation_euler = (1.09748, -7.21219e-08, 0.694738)
scene.camera = ob_auto_camera
light_auto_sun = bpy.data.lights.new('AutoSun', 'SUN')
light_auto_sun.energy = 3.0
light_auto_sun.angle = 0.0523599
ob_auto_sun = bpy.data.objects.new('AutoSun', light_auto_sun)
scene.collection.objects.link(ob_auto_sun)
ob_auto_sun.rotation_euler = (0.872665, 0.174533, 0.523599)
bpy.context.view_layer.update()
